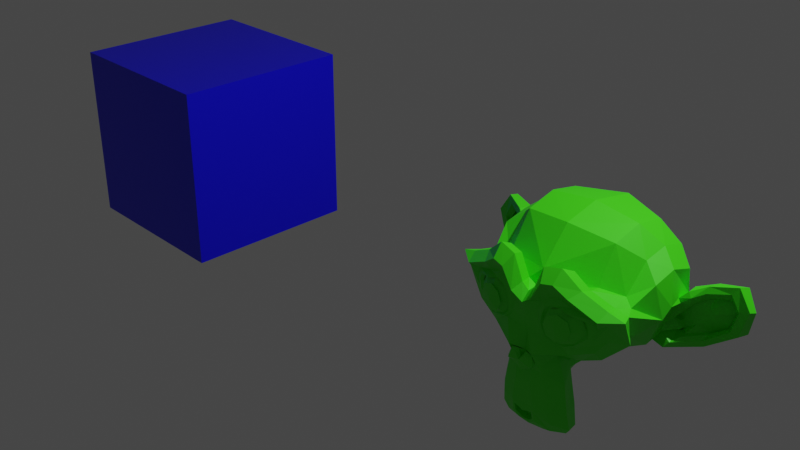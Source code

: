 # Source: 22_multiex_multitex_characters.blend  (saved by Blender 2.82.7; exported with 4.5.12 LTS)
import bpy
from mathutils import Matrix  # noqa: F401  (used for matrix-valued properties, if any)

bpy.ops.wm.read_factory_settings(use_empty=True)
scene = bpy.context.scene
scene.name = 'Scene'

# ---- collections
col_collection = bpy.data.collections.new('Collection'); scene.collection.children.link(col_collection)

# ---- materials (node trees are filled in below, after node groups)
mat_cube = bpy.data.materials.new('cube')
mat_cube.alpha_threshold = 0.0
mat_cube.line_color = (0.0, 0.0, 0.0, 1.0)
mat_monkey = bpy.data.materials.new('monkey')

# ---- material node trees
mat_cube.use_nodes = True; mat_cube.node_tree.nodes.clear()
_N = mat_cube.node_tree.nodes; _L = mat_cube.node_tree.links
n0 = _N.new('ShaderNodeOutputMaterial'); n0.name = 'Material Output'; n0.location = (300, 300)
n1 = _N.new('ShaderNodeBsdfPrincipled'); n1.name = 'Principled BSDF'; n1.location = (10, 300)
n1.distribution = 'GGX'
n1.subsurface_method = 'BURLEY'
n1.inputs[0].default_value = (0.002458, 0.0, 0.8, 1.0)
n1.inputs[2].default_value = 0.4
n1.inputs[3].default_value = 1.45
n1.inputs[27].default_value = (0.0, 0.0, 0.0, 1.0)
n1.inputs[28].default_value = 1.0
_L.new(n1.outputs[0], n0.inputs[0])
n0.is_active_output = True
mat_monkey.use_nodes = True; mat_monkey.node_tree.nodes.clear()
_N = mat_monkey.node_tree.nodes; _L = mat_monkey.node_tree.links
n0 = _N.new('ShaderNodeOutputMaterial'); n0.name = 'Material Output'; n0.location = (300, 300)
n1 = _N.new('ShaderNodeBsdfPrincipled'); n1.name = 'Principled BSDF'; n1.location = (10, 300)
n1.distribution = 'GGX'
n1.subsurface_method = 'BURLEY'
n1.inputs[0].default_value = (0.04873, 0.8, 0.005091, 1.0)
n1.inputs[3].default_value = 1.45
n1.inputs[27].default_value = (0.0, 0.0, 0.0, 1.0)
n1.inputs[28].default_value = 1.0
_L.new(n1.outputs[0], n0.inputs[0])
n0.is_active_output = True

# ---- world
world_world = bpy.data.worlds.new('World'); scene.world = world_world
world_world.use_nodes = True; world_world.node_tree.nodes.clear()
_N = world_world.node_tree.nodes; _L = world_world.node_tree.links
n0 = _N.new('ShaderNodeOutputWorld'); n0.name = 'World Output'; n0.location = (300, 300)
n1 = _N.new('ShaderNodeBackground'); n1.name = 'Background'; n1.location = (10, 300)
n1.inputs[0].default_value = (0.05088, 0.05088, 0.05088, 1.0)
_L.new(n1.outputs[0], n0.inputs[0])
n0.is_active_output = True
world_world.color = (0.05088, 0.05088, 0.05088)
world_world.use_sun_shadow = False
world_world.sun_shadow_jitter_overblur = 0.0

# ---- cameras
cam_camera = bpy.data.cameras.new('Camera')
cam_camera.clip_end = 100.0
cam_camera.ortho_scale = 7.314

# ---- lights
light_light = bpy.data.lights.new('Light', 'POINT')
light_light.transmission_factor = 0.0
light_light.energy = 1000.0
light_light.shadow_soft_size = 0.1
light_light.shadow_maximum_resolution = 0.006
light_light.use_absolute_resolution = True

# ---- meshes
me_model_1 = bpy.data.meshes.new('model.1***(((')
me_model_1.from_pydata([(1.0, 1.0, 1.0), (1.0, 1.0, -1.0), (1.0, -1.0, 1.0), (1.0, -1.0, -1.0), (-1.0, 1.0, 1.0), (-1.0, 1.0, -1.0), (-1.0, -1.0, 1.0), (-1.0, -1.0, -1.0)], [], [(0, 4, 6, 2), (3, 2, 6, 7), (7, 6, 4, 5), (5, 1, 3, 7), (1, 0, 2, 3), (5, 4, 0, 1)])
_uv = me_model_1.uv_layers.new(name='UVMap')
_uv.uv.foreach_set('vector', [0.164, 0.1852, 0.164, 0.2493, 0.09986, 0.2493, 0.09986, 0.1852, 0.164, 0.1852, 0.164, 0.1211, 0.2282, 0.1211, 0.2282, 0.1852, 0.2282, 0.1211, 0.164, 0.1211, 0.164, 0.05706, 0.2282, 0.05706, 0.2923, 0.1211, 0.2282, 0.1211, 0.2282, 0.05706, 0.2923, 0.05706, 0.164, 0.1211, 0.09986, 0.1211, 0.09986, 0.05706, 0.164, 0.05706, 0.164, 0.1852, 0.09986, 0.1852, 0.09986, 0.1211, 0.164, 0.1211])
_uv = me_model_1.uv_layers.new(name='UVMap.001')
_uv.uv.foreach_set('vector', [0.3906, 0.1891, 0.3906, 0.2532, 0.3264, 0.2532, 0.3264, 0.1891, 0.3906, 0.1891, 0.3906, 0.1251, 0.4547, 0.1251, 0.4547, 0.1891, 0.4547, 0.1251, 0.3906, 0.1251, 0.3906, 0.06097, 0.4547, 0.06097, 0.5189, 0.1251, 0.4547, 0.1251, 0.4547, 0.06097, 0.5189, 0.06097, 0.3906, 0.1251, 0.3264, 0.1251, 0.3264, 0.06097, 0.3906, 0.06097, 0.3906, 0.1891, 0.3264, 0.1891, 0.3264, 0.1251, 0.3906, 0.1251])
_uv = me_model_1.uv_layers.new(name='UVMap.002')
_uv.uv.foreach_set('vector', [0.6601, 0.1852, 0.6601, 0.2493, 0.5959, 0.2493, 0.5959, 0.1852, 0.6601, 0.1852, 0.6601, 0.1211, 0.7242, 0.1211, 0.7242, 0.1852, 0.7242, 0.1211, 0.6601, 0.1211, 0.6601, 0.05706, 0.7242, 0.05706, 0.7884, 0.1211, 0.7242, 0.1211, 0.7242, 0.05706, 0.7884, 0.05706, 0.6601, 0.1211, 0.5959, 0.1211, 0.5959, 0.05706, 0.6601, 0.05706, 0.6601, 0.1852, 0.5959, 0.1852, 0.5959, 0.1211, 0.6601, 0.1211])
_uv = me_model_1.uv_layers.new(name='UVMap.003')
_uv.uv.foreach_set('vector', [0.1288, 0.5563, 0.1288, 0.6204, 0.0647, 0.6204, 0.0647, 0.5563, 0.1288, 0.5563, 0.1288, 0.4922, 0.193, 0.4922, 0.193, 0.5563, 0.193, 0.4922, 0.1288, 0.4922, 0.1288, 0.4282, 0.193, 0.4282, 0.2571, 0.4922, 0.193, 0.4922, 0.193, 0.4282, 0.2571, 0.4282, 0.1288, 0.4922, 0.0647, 0.4922, 0.0647, 0.4282, 0.1288, 0.4282, 0.1288, 0.5563, 0.0647, 0.5563, 0.0647, 0.4922, 0.1288, 0.4922])
_uv = me_model_1.uv_layers.new(name='UVMap.004')
_uv.uv.foreach_set('vector', [0.457, 0.5055, 0.457, 0.5696, 0.3928, 0.5696, 0.3928, 0.5055, 0.457, 0.5055, 0.457, 0.4415, 0.5211, 0.4415, 0.5211, 0.5055, 0.5211, 0.4415, 0.457, 0.4415, 0.457, 0.3774, 0.5211, 0.3774, 0.5853, 0.4415, 0.5211, 0.4415, 0.5211, 0.3774, 0.5853, 0.3774, 0.457, 0.4415, 0.3928, 0.4415, 0.3928, 0.3774, 0.457, 0.3774, 0.457, 0.5055, 0.3928, 0.5055, 0.3928, 0.4415, 0.457, 0.4415])
_uv.active_render = True
_uv = me_model_1.uv_layers.new(name='UVMap.005')
_uv.uv.foreach_set('vector', [0.7773, 0.5368, 0.7773, 0.6009, 0.7131, 0.6009, 0.7131, 0.5368, 0.7773, 0.5368, 0.7773, 0.4727, 0.8414, 0.4727, 0.8414, 0.5368, 0.8414, 0.4727, 0.7773, 0.4727, 0.7773, 0.4086, 0.8414, 0.4086, 0.9056, 0.4727, 0.8414, 0.4727, 0.8414, 0.4086, 0.9056, 0.4086, 0.7773, 0.4727, 0.7131, 0.4727, 0.7131, 0.4086, 0.7773, 0.4086, 0.7773, 0.5368, 0.7131, 0.5368, 0.7131, 0.4727, 0.7773, 0.4727])
me_model_1.materials.append(mat_cube)
me_model_1.use_remesh_preserve_volume = False
me_model_1.use_remesh_preserve_attributes = False
me_model_1.use_mirror_vertex_groups = False
me_model_1.update()
me_model_2 = bpy.data.meshes.new('*(..(model-2*)^&^&$')
me_model_2.from_pydata([(0.4375, -0.7656, 0.1641), (-0.4375, -0.7656, 0.1641), (0.5, -0.6875, 0.09375), (-0.5, -0.6875, 0.09375), (0.5469, -0.5781, 0.05469), (-0.5469, -0.5781, 0.05469), (0.3516, -0.6172, -0.02344), (-0.3516, -0.6172, -0.02344), (0.3516, -0.7188, 0.03125), (-0.3516, -0.7188, 0.03125), (0.3516, -0.7812, 0.1328), (-0.3516, -0.7812, 0.1328), (0.2734, -0.7969, 0.1641), (-0.2734, -0.7969, 0.1641), (0.2031, -0.7422, 0.09375), (-0.2031, -0.7422, 0.09375), (0.1562, -0.6484, 0.05469), (-0.1562, -0.6484, 0.05469), (0.07812, -0.6562, 0.2422), (-0.07812, -0.6562, 0.2422), (0.1406, -0.7422, 0.2422), (-0.1406, -0.7422, 0.2422), (0.2422, -0.7969, 0.2422), (-0.2422, -0.7969, 0.2422), (0.2734, -0.7969, 0.3281), (-0.2734, -0.7969, 0.3281), (0.2031, -0.7422, 0.3906), (-0.2031, -0.7422, 0.3906), (0.1562, -0.6484, 0.4375), (-0.1562, -0.6484, 0.4375), (0.3516, -0.6172, 0.5156), (-0.3516, -0.6172, 0.5156), (0.3516, -0.7188, 0.4531), (-0.3516, -0.7188, 0.4531), (0.3516, -0.7812, 0.3594), (-0.3516, -0.7812, 0.3594), (0.4375, -0.7656, 0.3281), (-0.4375, -0.7656, 0.3281), (0.5, -0.6875, 0.3906), (-0.5, -0.6875, 0.3906), (0.5469, -0.5781, 0.4375), (-0.5469, -0.5781, 0.4375), (0.625, -0.5625, 0.2422), (-0.625, -0.5625, 0.2422), (0.5625, -0.6719, 0.2422), (-0.5625, -0.6719, 0.2422), (0.4688, -0.7578, 0.2422), (-0.4688, -0.7578, 0.2422), (0.4766, -0.7734, 0.2422), (-0.4766, -0.7734, 0.2422), (0.4453, -0.7812, 0.3359), (-0.4453, -0.7812, 0.3359), (0.3516, -0.8047, 0.375), (-0.3516, -0.8047, 0.375), (0.2656, -0.8203, 0.3359), (-0.2656, -0.8203, 0.3359), (0.2266, -0.8203, 0.2422), (-0.2266, -0.8203, 0.2422), (0.2656, -0.8203, 0.1562), (-0.2656, -0.8203, 0.1562), (0.3516, -0.8281, 0.2422), (-0.3516, -0.8281, 0.2422), (0.3516, -0.8047, 0.1172), (-0.3516, -0.8047, 0.1172), (0.4453, -0.7812, 0.1562), (-0.4453, -0.7812, 0.1562), (0.0, -0.7422, 0.4297), (0.0, -0.8203, 0.3516), (0.0, -0.7344, -0.6797), (0.0, -0.7812, -0.3203), (0.0, -0.7969, -0.1875), (0.0, -0.7188, -0.7734), (0.0, -0.6016, 0.4062), (0.0, -0.5703, 0.5703), (0.0, 0.5469, 0.8984), (0.0, 0.8516, 0.5625), (0.0, 0.8281, 0.07031), (0.0, 0.3516, -0.3828), (0.2031, -0.5625, -0.1875), (-0.2031, -0.5625, -0.1875), (0.3125, -0.5703, -0.4375), (-0.3125, -0.5703, -0.4375), (0.3516, -0.5703, -0.6953), (-0.3516, -0.5703, -0.6953), (0.3672, -0.5312, -0.8906), (-0.3672, -0.5312, -0.8906), (0.3281, -0.5234, -0.9453), (-0.3281, -0.5234, -0.9453), (0.1797, -0.5547, -0.9688), (-0.1797, -0.5547, -0.9688), (0.0, -0.5781, -0.9844), (0.4375, -0.5312, -0.1406), (-0.4375, -0.5312, -0.1406), (0.6328, -0.5391, -0.03906), (-0.6328, -0.5391, -0.03906), (0.8281, -0.4453, 0.1484), (-0.8281, -0.4453, 0.1484), (0.8594, -0.5938, 0.4297), (-0.8594, -0.5938, 0.4297), (0.7109, -0.625, 0.4844), (-0.7109, -0.625, 0.4844), (0.4922, -0.6875, 0.6016), (-0.4922, -0.6875, 0.6016), (0.3203, -0.7344, 0.7578), (-0.3203, -0.7344, 0.7578), (0.1562, -0.7578, 0.7188), (-0.1562, -0.7578, 0.7188), (0.0625, -0.75, 0.4922), (-0.0625, -0.75, 0.4922), (0.1641, -0.7734, 0.4141), (-0.1641, -0.7734, 0.4141), (0.125, -0.7656, 0.3047), (-0.125, -0.7656, 0.3047), (0.2031, -0.7422, 0.09375), (-0.2031, -0.7422, 0.09375), (0.375, -0.7031, 0.01562), (-0.375, -0.7031, 0.01562), (0.4922, -0.6719, 0.0625), (-0.4922, -0.6719, 0.0625), (0.625, -0.6484, 0.1875), (-0.625, -0.6484, 0.1875), (0.6406, -0.6484, 0.2969), (-0.6406, -0.6484, 0.2969), (0.6016, -0.6641, 0.375), (-0.6016, -0.6641, 0.375), (0.4297, -0.7188, 0.4375), (-0.4297, -0.7188, 0.4375), (0.25, -0.7578, 0.4688), (-0.25, -0.7578, 0.4688), (0.0, -0.7344, -0.7656), (0.1094, -0.7344, -0.7188), (-0.1094, -0.7344, -0.7188), (0.1172, -0.7109, -0.8359), (-0.1172, -0.7109, -0.8359), (0.0625, -0.6953, -0.8828), (-0.0625, -0.6953, -0.8828), (0.0, -0.6875, -0.8906), (0.0, -0.75, -0.1953), (0.0, -0.7422, -0.1406), (0.1016, -0.7422, -0.1484), (-0.1016, -0.7422, -0.1484), (0.125, -0.75, -0.2266), (-0.125, -0.75, -0.2266), (0.08594, -0.7422, -0.2891), (-0.08594, -0.7422, -0.2891), (0.3984, -0.6719, -0.04688), (-0.3984, -0.6719, -0.04688), (0.6172, -0.625, 0.05469), (-0.6172, -0.625, 0.05469), (0.7266, -0.6016, 0.2031), (-0.7266, -0.6016, 0.2031), (0.7422, -0.6562, 0.375), (-0.7422, -0.6562, 0.375), (0.6875, -0.7266, 0.4141), (-0.6875, -0.7266, 0.4141), (0.4375, -0.7969, 0.5469), (-0.4375, -0.7969, 0.5469), (0.3125, -0.8359, 0.6406), (-0.3125, -0.8359, 0.6406), (0.2031, -0.8516, 0.6172), (-0.2031, -0.8516, 0.6172), (0.1016, -0.8438, 0.4297), (-0.1016, -0.8438, 0.4297), (0.125, -0.8125, -0.1016), (-0.125, -0.8125, -0.1016), (0.2109, -0.7109, -0.4453), (-0.2109, -0.7109, -0.4453), (0.25, -0.6875, -0.7031), (-0.25, -0.6875, -0.7031), (0.2656, -0.6641, -0.8203), (-0.2656, -0.6641, -0.8203), (0.2344, -0.6328, -0.9141), (-0.2344, -0.6328, -0.9141), (0.1641, -0.6328, -0.9297), (-0.1641, -0.6328, -0.9297), (0.0, -0.6406, -0.9453), (0.0, -0.7266, 0.04688), (0.0, -0.7656, 0.2109), (0.3281, -0.7422, 0.4766), (-0.3281, -0.7422, 0.4766), (0.1641, -0.75, 0.1406), (-0.1641, -0.75, 0.1406), (0.1328, -0.7578, 0.2109), (-0.1328, -0.7578, 0.2109), (0.1172, -0.7344, -0.6875), (-0.1172, -0.7344, -0.6875), (0.07812, -0.75, -0.4453), (-0.07812, -0.75, -0.4453), (0.0, -0.75, -0.4453), (0.0, -0.7422, -0.3281), (0.09375, -0.7812, -0.2734), (-0.09375, -0.7812, -0.2734), (0.1328, -0.7969, -0.2266), (-0.1328, -0.7969, -0.2266), (0.1094, -0.7812, -0.1328), (-0.1094, -0.7812, -0.1328), (0.03906, -0.7812, -0.125), (-0.03906, -0.7812, -0.125), (0.0, -0.8281, -0.2031), (0.04688, -0.8125, -0.1484), (-0.04688, -0.8125, -0.1484), (0.09375, -0.8125, -0.1562), (-0.09375, -0.8125, -0.1562), (0.1094, -0.8281, -0.2266), (-0.1094, -0.8281, -0.2266), (0.07812, -0.8047, -0.25), (-0.07812, -0.8047, -0.25), (0.0, -0.8047, -0.2891), (0.2578, -0.5547, -0.3125), (-0.2578, -0.5547, -0.3125), (0.1641, -0.7109, -0.2422), (-0.1641, -0.7109, -0.2422), (0.1797, -0.7109, -0.3125), (-0.1797, -0.7109, -0.3125), (0.2344, -0.5547, -0.25), (-0.2344, -0.5547, -0.25), (0.0, -0.6875, -0.875), (0.04688, -0.6875, -0.8672), (-0.04688, -0.6875, -0.8672), (0.09375, -0.7109, -0.8203), (-0.09375, -0.7109, -0.8203), (0.09375, -0.7266, -0.7422), (-0.09375, -0.7266, -0.7422), (0.0, -0.6562, -0.7812), (0.09375, -0.6641, -0.75), (-0.09375, -0.6641, -0.75), (0.09375, -0.6406, -0.8125), (-0.09375, -0.6406, -0.8125), (0.04688, -0.6328, -0.8516), (-0.04688, -0.6328, -0.8516), (0.0, -0.6328, -0.8594), (0.1719, -0.7812, 0.2188), (-0.1719, -0.7812, 0.2188), (0.1875, -0.7734, 0.1562), (-0.1875, -0.7734, 0.1562), (0.3359, -0.7578, 0.4297), (-0.3359, -0.7578, 0.4297), (0.2734, -0.7734, 0.4219), (-0.2734, -0.7734, 0.4219), (0.4219, -0.7734, 0.3984), (-0.4219, -0.7734, 0.3984), (0.5625, -0.6953, 0.3516), (-0.5625, -0.6953, 0.3516), (0.5859, -0.6875, 0.2891), (-0.5859, -0.6875, 0.2891), (0.5781, -0.6797, 0.1953), (-0.5781, -0.6797, 0.1953), (0.4766, -0.7188, 0.1016), (-0.4766, -0.7188, 0.1016), (0.375, -0.7422, 0.0625), (-0.375, -0.7422, 0.0625), (0.2266, -0.7812, 0.1094), (-0.2266, -0.7812, 0.1094), (0.1797, -0.7812, 0.2969), (-0.1797, -0.7812, 0.2969), (0.2109, -0.7812, 0.375), (-0.2109, -0.7812, 0.375), (0.2344, -0.7578, 0.3594), (-0.2344, -0.7578, 0.3594), (0.1953, -0.7578, 0.2969), (-0.1953, -0.7578, 0.2969), (0.2422, -0.7578, 0.125), (-0.2422, -0.7578, 0.125), (0.375, -0.7266, 0.08594), (-0.375, -0.7266, 0.08594), (0.4609, -0.7031, 0.1172), (-0.4609, -0.7031, 0.1172), (0.5469, -0.6719, 0.2109), (-0.5469, -0.6719, 0.2109), (0.5547, -0.6719, 0.2812), (-0.5547, -0.6719, 0.2812), (0.5312, -0.6797, 0.3359), (-0.5312, -0.6797, 0.3359), (0.4141, -0.75, 0.3906), (-0.4141, -0.75, 0.3906), (0.2812, -0.7656, 0.3984), (-0.2812, -0.7656, 0.3984), (0.3359, -0.75, 0.4062), (-0.3359, -0.75, 0.4062), (0.2031, -0.75, 0.1719), (-0.2031, -0.75, 0.1719), (0.1953, -0.75, 0.2266), (-0.1953, -0.75, 0.2266), (0.1094, -0.6094, 0.4609), (-0.1094, -0.6094, 0.4609), (0.1953, -0.6172, 0.6641), (-0.1953, -0.6172, 0.6641), (0.3359, -0.5938, 0.6875), (-0.3359, -0.5938, 0.6875), (0.4844, -0.5547, 0.5547), (-0.4844, -0.5547, 0.5547), (0.6797, -0.4922, 0.4531), (-0.6797, -0.4922, 0.4531), (0.7969, -0.4609, 0.4062), (-0.7969, -0.4609, 0.4062), (0.7734, -0.375, 0.1641), (-0.7734, -0.375, 0.1641), (0.6016, -0.4141, 0.0), (-0.6016, -0.4141, 0.0), (0.4375, -0.4688, -0.09375), (-0.4375, -0.4688, -0.09375), (0.0, -0.2891, 0.8984), (0.0, 0.07812, 0.9844), (0.0, 0.6719, -0.1953), (0.0, -0.1875, -0.4609), (0.0, -0.4609, -0.9766), (0.0, -0.3438, -0.8047), (0.0, -0.3203, -0.5703), (0.0, -0.2812, -0.4844), (0.8516, -0.05469, 0.2344), (-0.8516, -0.05469, 0.2344), (0.8594, 0.04688, 0.3203), (-0.8594, 0.04688, 0.3203), (0.7734, 0.4375, 0.2656), (-0.7734, 0.4375, 0.2656), (0.4609, 0.7031, 0.4375), (-0.4609, 0.7031, 0.4375), (0.7344, -0.07031, -0.04688), (-0.7344, -0.07031, -0.04688), (0.5938, 0.1641, -0.125), (-0.5938, 0.1641, -0.125), (0.6406, 0.4297, -0.007812), (-0.6406, 0.4297, -0.007812), (0.3359, 0.6641, 0.05469), (-0.3359, 0.6641, 0.05469), (0.2344, -0.4062, -0.3516), (-0.2344, -0.4062, -0.3516), (0.1797, -0.2578, -0.4141), (-0.1797, -0.2578, -0.4141), (0.2891, -0.3828, -0.7109), (-0.2891, -0.3828, -0.7109), (0.25, -0.3906, -0.5), (-0.25, -0.3906, -0.5), (0.3281, -0.3984, -0.9141), (-0.3281, -0.3984, -0.9141), (0.1406, -0.3672, -0.7578), (-0.1406, -0.3672, -0.7578), (0.125, -0.3594, -0.5391), (-0.125, -0.3594, -0.5391), (0.1641, -0.4375, -0.9453), (-0.1641, -0.4375, -0.9453), (0.2188, -0.4297, -0.2812), (-0.2188, -0.4297, -0.2812), (0.2109, -0.4688, -0.2266), (-0.2109, -0.4688, -0.2266), (0.2031, -0.5, -0.1719), (-0.2031, -0.5, -0.1719), (0.2109, -0.1641, -0.3906), (-0.2109, -0.1641, -0.3906), (0.2969, 0.2656, -0.3125), (-0.2969, 0.2656, -0.3125), (0.3438, 0.5391, -0.1484), (-0.3438, 0.5391, -0.1484), (0.4531, 0.3828, 0.8672), (-0.4531, 0.3828, 0.8672), (0.4531, 0.07031, 0.9297), (-0.4531, 0.07031, 0.9297), (0.4531, -0.2344, 0.8516), (-0.4531, -0.2344, 0.8516), (0.4609, -0.4297, 0.5234), (-0.4609, -0.4297, 0.5234), (0.7266, -0.3359, 0.4062), (-0.7266, -0.3359, 0.4062), (0.6328, -0.2812, 0.4531), (-0.6328, -0.2812, 0.4531), (0.6406, -0.05469, 0.7031), (-0.6406, -0.05469, 0.7031), (0.7969, -0.125, 0.5625), (-0.7969, -0.125, 0.5625), (0.7969, 0.1172, 0.6172), (-0.7969, 0.1172, 0.6172), (0.6406, 0.1953, 0.75), (-0.6406, 0.1953, 0.75), (0.6406, 0.4453, 0.6797), (-0.6406, 0.4453, 0.6797), (0.7969, 0.3594, 0.5391), (-0.7969, 0.3594, 0.5391), (0.6172, 0.5859, 0.3281), (-0.6172, 0.5859, 0.3281), (0.4844, 0.5469, 0.02344), (-0.4844, 0.5469, 0.02344), (0.8203, 0.2031, 0.3281), (-0.8203, 0.2031, 0.3281), (0.4062, -0.1484, -0.1719), (-0.4062, -0.1484, -0.1719), (0.4297, 0.2109, -0.1953), (-0.4297, 0.2109, -0.1953), (0.8906, 0.2344, 0.4062), (-0.8906, 0.2344, 0.4062), (0.7734, 0.125, -0.1406), (-0.7734, 0.125, -0.1406), (1.039, 0.3281, -0.1016), (-1.039, 0.3281, -0.1016), (1.281, 0.4297, 0.05469), (-1.281, 0.4297, 0.05469), (1.352, 0.4219, 0.3203), (-1.352, 0.4219, 0.3203), (1.234, 0.4219, 0.5078), (-1.234, 0.4219, 0.5078), (1.023, 0.3125, 0.4766), (-1.023, 0.3125, 0.4766), (1.016, 0.2891, 0.4141), (-1.016, 0.2891, 0.4141), (1.188, 0.3906, 0.4375), (-1.188, 0.3906, 0.4375), (1.266, 0.4062, 0.2891), (-1.266, 0.4062, 0.2891), (1.211, 0.4062, 0.07812), (-1.211, 0.4062, 0.07812), (1.031, 0.3047, -0.03906), (-1.031, 0.3047, -0.03906), (0.8281, 0.1328, -0.07031), (-0.8281, 0.1328, -0.07031), (0.9219, 0.2188, 0.3594), (-0.9219, 0.2188, 0.3594), (0.9453, 0.2891, 0.3047), (-0.9453, 0.2891, 0.3047), (0.8828, 0.2109, -0.02344), (-0.8828, 0.2109, -0.02344), (1.039, 0.3672, 0.0), (-1.039, 0.3672, 0.0), (1.188, 0.4453, 0.09375), (-1.188, 0.4453, 0.09375), (1.234, 0.4453, 0.25), (-1.234, 0.4453, 0.25), (1.172, 0.4375, 0.3594), (-1.172, 0.4375, 0.3594), (1.023, 0.3594, 0.3438), (-1.023, 0.3594, 0.3438), (0.8438, 0.2109, 0.2891), (-0.8438, 0.2109, 0.2891), (0.8359, 0.2734, 0.1719), (-0.8359, 0.2734, 0.1719), (0.7578, 0.2734, 0.09375), (-0.7578, 0.2734, 0.09375), (0.8203, 0.2734, 0.08594), (-0.8203, 0.2734, 0.08594), (0.8438, 0.2734, 0.01562), (-0.8438, 0.2734, 0.01562), (0.8125, 0.2734, -0.01562), (-0.8125, 0.2734, -0.01562), (0.7266, 0.07031, 0.0), (-0.7266, 0.07031, 0.0), (0.7188, 0.1719, -0.02344), (-0.7188, 0.1719, -0.02344), (0.7188, 0.1875, 0.03906), (-0.7188, 0.1875, 0.03906), (0.7969, 0.2109, 0.2031), (-0.7969, 0.2109, 0.2031), (0.8906, 0.2656, 0.2422), (-0.8906, 0.2656, 0.2422), (0.8906, 0.3203, 0.2344), (-0.8906, 0.3203, 0.2344), (0.8125, 0.3203, -0.01562), (-0.8125, 0.3203, -0.01562), (0.8516, 0.3203, 0.01562), (-0.8516, 0.3203, 0.01562), (0.8281, 0.3203, 0.07812), (-0.8281, 0.3203, 0.07812), (0.7656, 0.3203, 0.09375), (-0.7656, 0.3203, 0.09375), (0.8438, 0.3203, 0.1719), (-0.8438, 0.3203, 0.1719), (1.039, 0.4141, 0.3281), (-1.039, 0.4141, 0.3281), (1.188, 0.4844, 0.3438), (-1.188, 0.4844, 0.3438), (1.258, 0.4922, 0.2422), (-1.258, 0.4922, 0.2422), (1.211, 0.4844, 0.08594), (-1.211, 0.4844, 0.08594), (1.047, 0.4219, 0.0), (-1.047, 0.4219, 0.0), (0.8828, 0.2656, -0.01562), (-0.8828, 0.2656, -0.01562), (0.9531, 0.3438, 0.2891), (-0.9531, 0.3438, 0.2891), (0.8906, 0.3281, 0.1094), (-0.8906, 0.3281, 0.1094), (0.9375, 0.3359, 0.0625), (-0.9375, 0.3359, 0.0625), (1.0, 0.3672, 0.125), (-1.0, 0.3672, 0.125), (0.9609, 0.3516, 0.1719), (-0.9609, 0.3516, 0.1719), (1.016, 0.375, 0.2344), (-1.016, 0.375, 0.2344), (1.055, 0.3828, 0.1875), (-1.055, 0.3828, 0.1875), (1.109, 0.3906, 0.2109), (-1.109, 0.3906, 0.2109), (1.086, 0.3906, 0.2734), (-1.086, 0.3906, 0.2734), (1.023, 0.4844, 0.4375), (-1.023, 0.4844, 0.4375), (1.25, 0.5469, 0.4688), (-1.25, 0.5469, 0.4688), (1.367, 0.5, 0.2969), (-1.367, 0.5, 0.2969), (1.312, 0.5312, 0.05469), (-1.312, 0.5312, 0.05469), (1.039, 0.4922, -0.08594), (-1.039, 0.4922, -0.08594), (0.7891, 0.3281, -0.125), (-0.7891, 0.3281, -0.125), (0.8594, 0.3828, 0.3828), (-0.8594, 0.3828, 0.3828)], [], [(46, 0, 2, 44), (3, 1, 47, 45), (44, 2, 4, 42), (5, 3, 45, 43), (2, 8, 6, 4), (7, 9, 3, 5), (0, 10, 8, 2), (9, 11, 1, 3), (10, 12, 14, 8), (15, 13, 11, 9), (8, 14, 16, 6), (17, 15, 9, 7), (14, 20, 18, 16), (19, 21, 15, 17), (12, 22, 20, 14), (21, 23, 13, 15), (22, 24, 26, 20), (27, 25, 23, 21), (20, 26, 28, 18), (29, 27, 21, 19), (26, 32, 30, 28), (31, 33, 27, 29), (24, 34, 32, 26), (33, 35, 25, 27), (34, 36, 38, 32), (39, 37, 35, 33), (32, 38, 40, 30), (41, 39, 33, 31), (38, 44, 42, 40), (43, 45, 39, 41), (36, 46, 44, 38), (45, 47, 37, 39), (46, 36, 50, 48), (51, 37, 47, 49), (36, 34, 52, 50), (53, 35, 37, 51), (34, 24, 54, 52), (55, 25, 35, 53), (24, 22, 56, 54), (57, 23, 25, 55), (22, 12, 58, 56), (59, 13, 23, 57), (12, 10, 62, 58), (63, 11, 13, 59), (10, 0, 64, 62), (65, 1, 11, 63), (0, 46, 48, 64), (49, 47, 1, 65), (60, 64, 48), (49, 65, 61), (62, 64, 60), (61, 65, 63), (60, 58, 62), (63, 59, 61), (60, 56, 58), (59, 57, 61), (60, 54, 56), (57, 55, 61), (60, 52, 54), (55, 53, 61), (60, 50, 52), (53, 51, 61), (60, 48, 50), (51, 49, 61), (88, 173, 175, 90), (175, 174, 89, 90), (86, 171, 173, 88), (174, 172, 87, 89), (84, 169, 171, 86), (172, 170, 85, 87), (82, 167, 169, 84), (170, 168, 83, 85), (80, 165, 167, 82), (168, 166, 81, 83), (78, 91, 145, 163), (146, 92, 79, 164), (91, 93, 147, 145), (148, 94, 92, 146), (93, 95, 149, 147), (150, 96, 94, 148), (95, 97, 151, 149), (152, 98, 96, 150), (97, 99, 153, 151), (154, 100, 98, 152), (99, 101, 155, 153), (156, 102, 100, 154), (101, 103, 157, 155), (158, 104, 102, 156), (103, 105, 159, 157), (160, 106, 104, 158), (105, 107, 161, 159), (162, 108, 106, 160), (107, 66, 67, 161), (67, 66, 108, 162), (109, 127, 159, 161), (160, 128, 110, 162), (127, 178, 157, 159), (158, 179, 128, 160), (125, 155, 157, 178), (158, 156, 126, 179), (123, 153, 155, 125), (156, 154, 124, 126), (121, 151, 153, 123), (154, 152, 122, 124), (119, 149, 151, 121), (152, 150, 120, 122), (117, 147, 149, 119), (150, 148, 118, 120), (115, 145, 147, 117), (148, 146, 116, 118), (113, 163, 145, 115), (146, 164, 114, 116), (113, 180, 176, 163), (176, 181, 114, 164), (109, 161, 67, 111), (67, 162, 110, 112), (111, 67, 177, 182), (177, 67, 112, 183), (176, 180, 182, 177), (183, 181, 176, 177), (134, 136, 175, 173), (175, 136, 135, 174), (132, 134, 173, 171), (174, 135, 133, 172), (130, 132, 171, 169), (172, 133, 131, 170), (165, 186, 184, 167), (185, 187, 166, 168), (130, 169, 167, 184), (168, 170, 131, 185), (143, 189, 188, 186), (188, 189, 144, 187), (184, 186, 188, 68), (188, 187, 185, 68), (129, 130, 184, 68), (185, 131, 129, 68), (141, 192, 190, 143), (191, 193, 142, 144), (139, 194, 192, 141), (193, 195, 140, 142), (138, 196, 194, 139), (195, 197, 138, 140), (137, 70, 196, 138), (197, 70, 137, 138), (189, 143, 190, 69), (191, 144, 189, 69), (69, 190, 205, 207), (206, 191, 69, 207), (70, 198, 199, 196), (200, 198, 70, 197), (196, 199, 201, 194), (202, 200, 197, 195), (194, 201, 203, 192), (204, 202, 195, 193), (192, 203, 205, 190), (206, 204, 193, 191), (198, 203, 201, 199), (202, 204, 198, 200), (198, 207, 205, 203), (206, 207, 198, 204), (138, 139, 163, 176), (164, 140, 138, 176), (139, 141, 210, 163), (211, 142, 140, 164), (141, 143, 212, 210), (213, 144, 142, 211), (143, 186, 165, 212), (166, 187, 144, 213), (80, 208, 212, 165), (213, 209, 81, 166), (208, 214, 210, 212), (211, 215, 209, 213), (78, 163, 210, 214), (211, 164, 79, 215), (130, 129, 71, 221), (71, 129, 131, 222), (132, 130, 221, 219), (222, 131, 133, 220), (134, 132, 219, 217), (220, 133, 135, 218), (136, 134, 217, 216), (218, 135, 136, 216), (216, 217, 228, 230), (229, 218, 216, 230), (217, 219, 226, 228), (227, 220, 218, 229), (219, 221, 224, 226), (225, 222, 220, 227), (221, 71, 223, 224), (223, 71, 222, 225), (223, 230, 228, 224), (229, 230, 223, 225), (224, 228, 226), (227, 229, 225), (182, 180, 233, 231), (234, 181, 183, 232), (111, 182, 231, 253), (232, 183, 112, 254), (109, 111, 253, 255), (254, 112, 110, 256), (180, 113, 251, 233), (252, 114, 181, 234), (113, 115, 249, 251), (250, 116, 114, 252), (115, 117, 247, 249), (248, 118, 116, 250), (117, 119, 245, 247), (246, 120, 118, 248), (119, 121, 243, 245), (244, 122, 120, 246), (121, 123, 241, 243), (242, 124, 122, 244), (123, 125, 239, 241), (240, 126, 124, 242), (125, 178, 235, 239), (236, 179, 126, 240), (178, 127, 237, 235), (238, 128, 179, 236), (127, 109, 255, 237), (256, 110, 128, 238), (237, 255, 257, 275), (258, 256, 238, 276), (235, 237, 275, 277), (276, 238, 236, 278), (239, 235, 277, 273), (278, 236, 240, 274), (241, 239, 273, 271), (274, 240, 242, 272), (243, 241, 271, 269), (272, 242, 244, 270), (245, 243, 269, 267), (270, 244, 246, 268), (247, 245, 267, 265), (268, 246, 248, 266), (249, 247, 265, 263), (266, 248, 250, 264), (251, 249, 263, 261), (264, 250, 252, 262), (233, 251, 261, 279), (262, 252, 234, 280), (255, 253, 259, 257), (260, 254, 256, 258), (253, 231, 281, 259), (282, 232, 254, 260), (231, 233, 279, 281), (280, 234, 232, 282), (66, 107, 283, 72), (284, 108, 66, 72), (107, 105, 285, 283), (286, 106, 108, 284), (105, 103, 287, 285), (288, 104, 106, 286), (103, 101, 289, 287), (290, 102, 104, 288), (101, 99, 291, 289), (292, 100, 102, 290), (99, 97, 293, 291), (294, 98, 100, 292), (97, 95, 295, 293), (296, 96, 98, 294), (95, 93, 297, 295), (298, 94, 96, 296), (93, 91, 299, 297), (300, 92, 94, 298), (307, 308, 327, 337), (328, 308, 307, 338), (306, 307, 337, 335), (338, 307, 306, 336), (305, 306, 335, 339), (336, 306, 305, 340), (88, 90, 305, 339), (305, 90, 89, 340), (86, 88, 339, 333), (340, 89, 87, 334), (84, 86, 333, 329), (334, 87, 85, 330), (82, 84, 329, 331), (330, 85, 83, 332), (329, 335, 337, 331), (338, 336, 330, 332), (329, 333, 339, 335), (340, 334, 330, 336), (325, 331, 337, 327), (338, 332, 326, 328), (80, 82, 331, 325), (332, 83, 81, 326), (208, 341, 343, 214), (344, 342, 209, 215), (80, 325, 341, 208), (342, 326, 81, 209), (78, 214, 343, 345), (344, 215, 79, 346), (78, 345, 299, 91), (300, 346, 79, 92), (76, 323, 351, 303), (352, 324, 76, 303), (303, 351, 349, 77), (350, 352, 303, 77), (77, 349, 347, 304), (348, 350, 77, 304), (304, 347, 327, 308), (328, 348, 304, 308), (325, 327, 347, 341), (348, 328, 326, 342), (295, 297, 317, 309), (318, 298, 296, 310), (75, 315, 323, 76), (324, 316, 75, 76), (301, 357, 355, 302), (356, 358, 301, 302), (302, 355, 353, 74), (354, 356, 302, 74), (74, 353, 315, 75), (316, 354, 74, 75), (291, 293, 361, 363), (362, 294, 292, 364), (363, 361, 367, 365), (368, 362, 364, 366), (365, 367, 369, 371), (370, 368, 366, 372), (371, 369, 375, 373), (376, 370, 372, 374), (313, 377, 373, 375), (374, 378, 314, 376), (315, 353, 373, 377), (374, 354, 316, 378), (353, 355, 371, 373), (372, 356, 354, 374), (355, 357, 365, 371), (366, 358, 356, 372), (357, 359, 363, 365), (364, 360, 358, 366), (289, 291, 363, 359), (364, 292, 290, 360), (73, 359, 357, 301), (358, 360, 73, 301), (283, 285, 287, 289), (288, 286, 284, 290), (283, 289, 359, 73), (360, 290, 284, 73), (72, 283, 73), (73, 284, 72), (293, 295, 309, 361), (310, 296, 294, 362), (309, 311, 367, 361), (368, 312, 310, 362), (311, 381, 369, 367), (370, 382, 312, 368), (313, 375, 369, 381), (370, 376, 314, 382), (347, 349, 385, 383), (386, 350, 348, 384), (317, 383, 385, 319), (386, 384, 318, 320), (297, 299, 383, 317), (384, 300, 298, 318), (299, 343, 341, 383), (342, 344, 300, 384), (341, 347, 383), (384, 348, 342), (299, 345, 343), (344, 346, 300), (313, 321, 379, 377), (380, 322, 314, 378), (315, 377, 379, 323), (380, 378, 316, 324), (319, 385, 379, 321), (380, 386, 320, 322), (349, 351, 379, 385), (380, 352, 350, 386), (323, 379, 351), (352, 380, 324), (399, 387, 413, 401), (414, 388, 400, 402), (399, 401, 403, 397), (404, 402, 400, 398), (397, 403, 405, 395), (406, 404, 398, 396), (395, 405, 407, 393), (408, 406, 396, 394), (393, 407, 409, 391), (410, 408, 394, 392), (391, 409, 411, 389), (412, 410, 392, 390), (409, 419, 417, 411), (418, 420, 410, 412), (407, 421, 419, 409), (420, 422, 408, 410), (405, 423, 421, 407), (422, 424, 406, 408), (403, 425, 423, 405), (424, 426, 404, 406), (401, 427, 425, 403), (426, 428, 402, 404), (401, 413, 415, 427), (416, 414, 402, 428), (317, 319, 443, 441), (444, 320, 318, 442), (319, 389, 411, 443), (412, 390, 320, 444), (309, 317, 441, 311), (442, 318, 310, 312), (381, 429, 413, 387), (414, 430, 382, 388), (411, 417, 439, 443), (440, 418, 412, 444), (437, 445, 443, 439), (444, 446, 438, 440), (433, 445, 437, 435), (438, 446, 434, 436), (431, 447, 445, 433), (446, 448, 432, 434), (429, 447, 431, 449), (432, 448, 430, 450), (413, 429, 449, 415), (450, 430, 414, 416), (311, 447, 429, 381), (430, 448, 312, 382), (311, 441, 445, 447), (446, 442, 312, 448), (441, 443, 445), (446, 444, 442), (415, 449, 451, 475), (452, 450, 416, 476), (449, 431, 461, 451), (462, 432, 450, 452), (431, 433, 459, 461), (460, 434, 432, 462), (433, 435, 457, 459), (458, 436, 434, 460), (435, 437, 455, 457), (456, 438, 436, 458), (437, 439, 453, 455), (454, 440, 438, 456), (439, 417, 473, 453), (474, 418, 440, 454), (427, 415, 475, 463), (476, 416, 428, 464), (425, 427, 463, 465), (464, 428, 426, 466), (423, 425, 465, 467), (466, 426, 424, 468), (421, 423, 467, 469), (468, 424, 422, 470), (419, 421, 469, 471), (470, 422, 420, 472), (417, 419, 471, 473), (472, 420, 418, 474), (457, 455, 479, 477), (480, 456, 458, 478), (477, 479, 481, 483), (482, 480, 478, 484), (483, 481, 487, 485), (488, 482, 484, 486), (485, 487, 489, 491), (490, 488, 486, 492), (463, 475, 485, 491), (486, 476, 464, 492), (451, 483, 485, 475), (486, 484, 452, 476), (451, 461, 477, 483), (478, 462, 452, 484), (457, 477, 461, 459), (462, 478, 458, 460), (453, 473, 479, 455), (480, 474, 454, 456), (471, 481, 479, 473), (480, 482, 472, 474), (469, 487, 481, 471), (482, 488, 470, 472), (467, 489, 487, 469), (488, 490, 468, 470), (465, 491, 489, 467), (490, 492, 466, 468), (463, 491, 465), (466, 492, 464), (391, 389, 503, 501), (504, 390, 392, 502), (393, 391, 501, 499), (502, 392, 394, 500), (395, 393, 499, 497), (500, 394, 396, 498), (397, 395, 497, 495), (498, 396, 398, 496), (399, 397, 495, 493), (496, 398, 400, 494), (387, 399, 493, 505), (494, 400, 388, 506), (493, 501, 503, 505), (504, 502, 494, 506), (493, 495, 499, 501), (500, 496, 494, 502), (495, 497, 499), (500, 498, 496), (313, 381, 387, 505), (388, 382, 314, 506), (313, 505, 503, 321), (504, 506, 314, 322), (319, 321, 503, 389), (504, 322, 320, 390)])
_uv = me_model_2.uv_layers.new(name='UVMap')
_uv.uv.foreach_set('vector', [0.2906, 0.1648, 0.2924, 0.1667, 0.2904, 0.1696, 0.2869, 0.1661, 0.2985, 0.2002, 0.295, 0.2016, 0.2938, 0.1997, 0.2962, 0.1964, 0.2869, 0.1661, 0.2904, 0.1696, 0.288, 0.1714, 0.2836, 0.1669, 0.3021, 0.1987, 0.2985, 0.2002, 0.2962, 0.1964, 0.2992, 0.1939, 0.256, 0.2605, 0.2559, 0.2557, 0.259, 0.2548, 0.259, 0.2611, 0.3021, 0.2055, 0.2985, 0.2055, 0.2985, 0.2002, 0.3021, 0.1987, 0.2924, 0.1667, 0.2952, 0.1665, 0.2954, 0.1695, 0.2904, 0.1696, 0.2985, 0.2055, 0.2949, 0.2046, 0.295, 0.2016, 0.2985, 0.2002, 0.1071, 0.2533, 0.1067, 0.2559, 0.1034, 0.256, 0.1043, 0.251, 0.2963, 0.2091, 0.2938, 0.2065, 0.2949, 0.2046, 0.2985, 0.2055, 0.1043, 0.251, 0.1034, 0.256, 0.09986, 0.2558, 0.1011, 0.2493, 0.2994, 0.2103, 0.2963, 0.2091, 0.2985, 0.2055, 0.3021, 0.2055, 0.1034, 0.256, 0.1042, 0.2605, 0.101, 0.2615, 0.09986, 0.2558, 0.1807, 0.2575, 0.1837, 0.2569, 0.1867, 0.2606, 0.1844, 0.2623, 0.1067, 0.2559, 0.1071, 0.2583, 0.1042, 0.2605, 0.1034, 0.256, 0.1837, 0.2569, 0.1872, 0.2558, 0.1888, 0.2578, 0.1867, 0.2606, 0.1079, 0.2588, 0.1078, 0.2561, 0.11, 0.2557, 0.1102, 0.2607, 0.1839, 0.2517, 0.1872, 0.2528, 0.1872, 0.2558, 0.1837, 0.2569, 0.1102, 0.2607, 0.11, 0.2557, 0.1133, 0.2552, 0.1133, 0.2617, 0.1808, 0.2507, 0.1839, 0.2517, 0.1837, 0.2569, 0.1807, 0.2575, 0.11, 0.2557, 0.1099, 0.2512, 0.1132, 0.2493, 0.1133, 0.2552, 0.1848, 0.2462, 0.1869, 0.2482, 0.1839, 0.2517, 0.1808, 0.2507, 0.2952, 0.1597, 0.2926, 0.1598, 0.2905, 0.1571, 0.2954, 0.157, 0.1869, 0.2482, 0.1888, 0.251, 0.1872, 0.2528, 0.1839, 0.2517, 0.2926, 0.1598, 0.2905, 0.1619, 0.287, 0.1609, 0.2905, 0.1571, 0.2137, 0.2533, 0.2167, 0.2532, 0.2173, 0.2558, 0.2148, 0.258, 0.2905, 0.1571, 0.287, 0.1609, 0.2835, 0.1602, 0.2882, 0.1553, 0.2099, 0.2533, 0.2137, 0.2533, 0.2148, 0.258, 0.2113, 0.2593, 0.287, 0.1609, 0.2869, 0.1661, 0.2836, 0.1669, 0.2835, 0.1602, 0.2102, 0.2468, 0.2138, 0.2484, 0.2137, 0.2533, 0.2099, 0.2533, 0.2905, 0.1619, 0.2906, 0.1648, 0.2869, 0.1661, 0.287, 0.1609, 0.2138, 0.2484, 0.2168, 0.2505, 0.2167, 0.2532, 0.2137, 0.2533, 0.202, 0.231, 0.2015, 0.2334, 0.2009, 0.2335, 0.2015, 0.2309, 0.2171, 0.2533, 0.2167, 0.2532, 0.2168, 0.2505, 0.2173, 0.2503, 0.2015, 0.2334, 0.202, 0.2362, 0.2012, 0.2367, 0.2009, 0.2335, 0.1781, 0.2593, 0.179, 0.2592, 0.1801, 0.2613, 0.1796, 0.2616, 0.1078, 0.2537, 0.1078, 0.2561, 0.1071, 0.2561, 0.1071, 0.2534, 0.178, 0.2562, 0.1788, 0.2564, 0.179, 0.2592, 0.1781, 0.2593, 0.1078, 0.2561, 0.1079, 0.2588, 0.1072, 0.2592, 0.1071, 0.2561, 0.1794, 0.2539, 0.1801, 0.2544, 0.1788, 0.2564, 0.178, 0.2562, 0.1596, 0.2574, 0.1585, 0.2599, 0.1579, 0.2598, 0.1589, 0.2569, 0.2008, 0.2281, 0.2016, 0.228, 0.202, 0.2304, 0.2012, 0.2309, 0.1585, 0.2599, 0.1596, 0.2624, 0.1589, 0.2626, 0.1579, 0.2598, 0.2012, 0.2252, 0.202, 0.2255, 0.2016, 0.228, 0.2008, 0.2281, 0.2274, 0.2142, 0.2276, 0.2115, 0.2281, 0.2116, 0.2281, 0.2146, 0.2004, 0.249, 0.201, 0.249, 0.2019, 0.2514, 0.2012, 0.2516, 0.2276, 0.2115, 0.2276, 0.209, 0.2281, 0.2089, 0.2281, 0.2116, 0.2015, 0.2462, 0.2019, 0.2465, 0.201, 0.249, 0.2004, 0.249, 0.1574, 0.2532, 0.1552, 0.2569, 0.1533, 0.2548, 0.2886, 0.2604, 0.2875, 0.2583, 0.2907, 0.2566, 0.1584, 0.2569, 0.1552, 0.2569, 0.1574, 0.2532, 0.2907, 0.2566, 0.2875, 0.2583, 0.2878, 0.255, 0.1574, 0.2532, 0.1604, 0.2547, 0.1584, 0.2569, 0.2487, 0.2626, 0.2463, 0.2624, 0.2479, 0.2588, 0.1574, 0.2532, 0.1605, 0.2517, 0.1604, 0.2547, 0.2463, 0.2624, 0.2445, 0.2602, 0.2479, 0.2588, 0.1574, 0.2532, 0.1585, 0.2494, 0.1605, 0.2517, 0.2445, 0.2602, 0.2446, 0.257, 0.2479, 0.2588, 0.1574, 0.2532, 0.1556, 0.2493, 0.1585, 0.2494, 0.2446, 0.257, 0.2462, 0.2548, 0.2479, 0.2588, 0.1574, 0.2532, 0.1532, 0.2516, 0.1556, 0.2493, 0.2462, 0.2548, 0.2487, 0.2549, 0.2479, 0.2588, 0.1574, 0.2532, 0.1533, 0.2548, 0.1532, 0.2516, 0.2907, 0.2609, 0.2886, 0.2604, 0.2907, 0.2566, 0.3044, 0.07345, 0.3017, 0.07388, 0.3008, 0.06951, 0.3031, 0.06887, 0.3008, 0.06951, 0.2996, 0.06472, 0.3021, 0.06342, 0.3031, 0.06887, 0.3055, 0.07699, 0.3018, 0.07574, 0.3017, 0.07388, 0.3044, 0.07345, 0.2996, 0.06472, 0.2988, 0.06266, 0.3014, 0.05868, 0.3021, 0.06342, 0.2207, 0.2214, 0.2162, 0.2239, 0.2153, 0.2213, 0.2195, 0.22, 0.2988, 0.06266, 0.2959, 0.06162, 0.2997, 0.05734, 0.3014, 0.05868, 0.2206, 0.2275, 0.2159, 0.2276, 0.2162, 0.2239, 0.2207, 0.2214, 0.2959, 0.06162, 0.2929, 0.06162, 0.2947, 0.05706, 0.2997, 0.05734, 0.2207, 0.2358, 0.2157, 0.2358, 0.2159, 0.2276, 0.2206, 0.2275, 0.1832, 0.238, 0.1887, 0.2335, 0.1904, 0.2385, 0.1843, 0.2424, 0.2491, 0.1671, 0.2549, 0.1643, 0.2576, 0.1673, 0.2523, 0.1735, 0.2819, 0.236, 0.2875, 0.236, 0.2859, 0.2433, 0.2773, 0.2449, 0.272, 0.1662, 0.2768, 0.1676, 0.2768, 0.1717, 0.272, 0.1717, 0.2829, 0.2282, 0.2868, 0.229, 0.2875, 0.236, 0.2819, 0.236, 0.2938, 0.2039, 0.2894, 0.2119, 0.2872, 0.207, 0.2909, 0.2027, 0.2817, 0.2228, 0.2875, 0.2203, 0.2868, 0.229, 0.2829, 0.2282, 0.2894, 0.2119, 0.2813, 0.2122, 0.2821, 0.2077, 0.2872, 0.207, 0.2775, 0.2198, 0.279, 0.2155, 0.2875, 0.2203, 0.2817, 0.2228, 0.2813, 0.2122, 0.2784, 0.208, 0.2806, 0.2054, 0.2821, 0.2077, 0.2425, 0.2164, 0.2429, 0.2202, 0.2383, 0.2205, 0.2399, 0.2182, 0.2784, 0.208, 0.2731, 0.2018, 0.2746, 0.1983, 0.2806, 0.2054, 0.2513, 0.2157, 0.2506, 0.2195, 0.2429, 0.2202, 0.2425, 0.2164, 0.2731, 0.2018, 0.267, 0.1974, 0.2707, 0.1948, 0.2746, 0.1983, 0.2564, 0.2155, 0.2582, 0.2197, 0.2506, 0.2195, 0.2513, 0.2157, 0.267, 0.1974, 0.2668, 0.1922, 0.2706, 0.1914, 0.2707, 0.1948, 0.1989, 0.2514, 0.1945, 0.2504, 0.1967, 0.2462, 0.2004, 0.2487, 0.2058, 0.2468, 0.2054, 0.2543, 0.202, 0.255, 0.2023, 0.2483, 0.2004, 0.2581, 0.197, 0.2578, 0.1945, 0.2504, 0.1989, 0.2514, 0.2054, 0.2543, 0.2056, 0.2572, 0.2027, 0.259, 0.202, 0.255, 0.1995, 0.2621, 0.1968, 0.2606, 0.197, 0.2578, 0.2004, 0.2581, 0.2764, 0.1903, 0.2753, 0.1932, 0.2706, 0.1914, 0.2755, 0.1876, 0.2647, 0.2316, 0.27, 0.2323, 0.2699, 0.2356, 0.2674, 0.2373, 0.2753, 0.1932, 0.2757, 0.1957, 0.2707, 0.1948, 0.2706, 0.1914, 0.2654, 0.2282, 0.2708, 0.23, 0.27, 0.2323, 0.2647, 0.2316, 0.3039, 0.1522, 0.3073, 0.1546, 0.3076, 0.1597, 0.3035, 0.1556, 0.2654, 0.2282, 0.2689, 0.226, 0.2727, 0.2277, 0.2708, 0.23, 0.3043, 0.1465, 0.3076, 0.1454, 0.3073, 0.1546, 0.3039, 0.1522, 0.2689, 0.226, 0.2746, 0.2209, 0.2764, 0.2237, 0.2727, 0.2277, 0.3035, 0.1439, 0.3061, 0.143, 0.3076, 0.1454, 0.3043, 0.1465, 0.2746, 0.2209, 0.2775, 0.2198, 0.2783, 0.2238, 0.2764, 0.2237, 0.2869, 0.2034, 0.2872, 0.207, 0.2821, 0.2077, 0.2837, 0.2045, 0.2775, 0.2198, 0.2817, 0.2228, 0.2801, 0.226, 0.2783, 0.2238, 0.2897, 0.1986, 0.2909, 0.2027, 0.2872, 0.207, 0.2869, 0.2034, 0.2817, 0.2228, 0.2829, 0.2282, 0.2807, 0.2317, 0.2801, 0.226, 0.2903, 0.1946, 0.2923, 0.1954, 0.2909, 0.2027, 0.2897, 0.1986, 0.2829, 0.2282, 0.2819, 0.236, 0.2799, 0.2358, 0.2807, 0.2317, 0.2865, 0.1898, 0.292, 0.1854, 0.2923, 0.1954, 0.2903, 0.1946, 0.2857, 0.1735, 0.29, 0.1785, 0.2831, 0.1787, 0.284, 0.1741, 0.2865, 0.1898, 0.2848, 0.1889, 0.2862, 0.1842, 0.292, 0.1854, 0.2862, 0.1842, 0.282, 0.1799, 0.2831, 0.1787, 0.29, 0.1785, 0.2764, 0.1903, 0.2755, 0.1876, 0.277, 0.1847, 0.2794, 0.1887, 0.2686, 0.2413, 0.2674, 0.2373, 0.2699, 0.2356, 0.2717, 0.2384, 0.2794, 0.1887, 0.277, 0.1847, 0.2812, 0.1846, 0.2823, 0.1884, 0.2724, 0.2433, 0.2686, 0.2413, 0.2717, 0.2384, 0.2735, 0.2396, 0.2862, 0.1842, 0.2848, 0.1889, 0.2823, 0.1884, 0.2812, 0.1846, 0.2801, 0.1811, 0.282, 0.1799, 0.2862, 0.1842, 0.2812, 0.1846, 0.2986, 0.07163, 0.2986, 0.06983, 0.3008, 0.06951, 0.3017, 0.07388, 0.3008, 0.06951, 0.2986, 0.06983, 0.2978, 0.06814, 0.2996, 0.06472, 0.2976, 0.07308, 0.2986, 0.07163, 0.3017, 0.07388, 0.3018, 0.07574, 0.2996, 0.06472, 0.2978, 0.06814, 0.2961, 0.06654, 0.2988, 0.06266, 0.2112, 0.2279, 0.2113, 0.2243, 0.2153, 0.2213, 0.2162, 0.2239, 0.2988, 0.06266, 0.2961, 0.06654, 0.293, 0.06632, 0.2959, 0.06162, 0.2157, 0.2358, 0.2114, 0.2366, 0.2116, 0.2289, 0.2159, 0.2276, 0.2051, 0.2305, 0.2071, 0.2377, 0.204, 0.2387, 0.202, 0.231, 0.2112, 0.2279, 0.2162, 0.2239, 0.2159, 0.2276, 0.2116, 0.2289, 0.2929, 0.06162, 0.2959, 0.06162, 0.293, 0.06632, 0.2923, 0.0659, 0.2125, 0.2415, 0.2099, 0.2408, 0.2092, 0.2372, 0.2114, 0.2366, 0.2092, 0.2372, 0.2099, 0.2408, 0.2077, 0.2426, 0.2071, 0.2377, 0.2116, 0.2289, 0.2114, 0.2366, 0.2092, 0.2372, 0.2084, 0.2299, 0.2092, 0.2372, 0.2071, 0.2377, 0.2051, 0.2305, 0.2084, 0.2299, 0.208, 0.2272, 0.2112, 0.2279, 0.2116, 0.2289, 0.2084, 0.2299, 0.2051, 0.2305, 0.2051, 0.2294, 0.208, 0.2272, 0.2084, 0.2299, 0.2997, 0.2601, 0.2982, 0.2604, 0.2986, 0.2584, 0.2997, 0.2578, 0.1713, 0.2569, 0.1699, 0.2556, 0.1711, 0.2553, 0.1726, 0.2569, 0.3035, 0.2124, 0.3021, 0.2124, 0.3028, 0.2103, 0.3042, 0.2105, 0.1547, 0.2569, 0.1544, 0.2598, 0.1532, 0.2598, 0.1533, 0.2573, 0.3042, 0.2153, 0.3026, 0.2145, 0.3021, 0.2124, 0.3035, 0.2124, 0.2712, 0.2151, 0.2712, 0.2132, 0.2725, 0.2122, 0.2725, 0.2151, 0.267, 0.2129, 0.2685, 0.2128, 0.2684, 0.2152, 0.2668, 0.2143, 0.2805, 0.1694, 0.2828, 0.1699, 0.2829, 0.1706, 0.2812, 0.171, 0.2997, 0.255, 0.2997, 0.2578, 0.2986, 0.2584, 0.2986, 0.2552, 0.1713, 0.2569, 0.1726, 0.2569, 0.1737, 0.2597, 0.1725, 0.2601, 0.1725, 0.2601, 0.1718, 0.2623, 0.1707, 0.2619, 0.1713, 0.26, 0.1703, 0.2574, 0.1713, 0.2569, 0.1725, 0.2601, 0.1713, 0.26, 0.2685, 0.2128, 0.2694, 0.2122, 0.2694, 0.2146, 0.2684, 0.2152, 0.2813, 0.1686, 0.2834, 0.1694, 0.2828, 0.1699, 0.2805, 0.1694, 0.2943, 0.2559, 0.2952, 0.2559, 0.2952, 0.2573, 0.2941, 0.2579, 0.1555, 0.2594, 0.1558, 0.2605, 0.1549, 0.2614, 0.1544, 0.2598, 0.2941, 0.2579, 0.2952, 0.2573, 0.2973, 0.2582, 0.2969, 0.2593, 0.1558, 0.2572, 0.1555, 0.2594, 0.1544, 0.2598, 0.1547, 0.2569, 0.2982, 0.2604, 0.2973, 0.2599, 0.298, 0.2586, 0.2986, 0.2584, 0.1703, 0.2574, 0.1692, 0.2566, 0.1699, 0.2556, 0.1713, 0.2569, 0.2973, 0.255, 0.2973, 0.2582, 0.2952, 0.2573, 0.2952, 0.2559, 0.2812, 0.1672, 0.2834, 0.1662, 0.2834, 0.1694, 0.2813, 0.1686, 0.169, 0.2595, 0.1713, 0.26, 0.1707, 0.2619, 0.1697, 0.2628, 0.1703, 0.2574, 0.1713, 0.26, 0.169, 0.2595, 0.1692, 0.2566, 0.2409, 0.2584, 0.2396, 0.2611, 0.2369, 0.2606, 0.2389, 0.2548, 0.29, 0.1785, 0.2915, 0.1799, 0.2921, 0.1828, 0.2862, 0.1842, 0.2396, 0.2611, 0.2401, 0.2632, 0.2409, 0.2646, 0.2369, 0.2606, 0.2938, 0.1781, 0.2937, 0.1787, 0.2915, 0.1799, 0.29, 0.1785, 0.2137, 0.2431, 0.2125, 0.2415, 0.2154, 0.2402, 0.2153, 0.2425, 0.1737, 0.2541, 0.1726, 0.2569, 0.1711, 0.2553, 0.1722, 0.2539, 0.2125, 0.2415, 0.2114, 0.2366, 0.2157, 0.2358, 0.2154, 0.2402, 0.204, 0.2387, 0.2071, 0.2377, 0.2077, 0.2426, 0.2054, 0.2427, 0.2207, 0.2358, 0.22, 0.2401, 0.2154, 0.2402, 0.2157, 0.2358, 0.192, 0.2313, 0.1941, 0.2364, 0.1904, 0.2385, 0.1887, 0.2335, 0.22, 0.2401, 0.2196, 0.2422, 0.2153, 0.2425, 0.2154, 0.2402, 0.1937, 0.2301, 0.1957, 0.2352, 0.1941, 0.2364, 0.192, 0.2313, 0.2189, 0.2444, 0.2134, 0.2468, 0.2153, 0.2425, 0.2196, 0.2422, 0.1937, 0.2301, 0.1952, 0.2252, 0.1973, 0.2337, 0.1957, 0.2352, 0.2944, 0.07243, 0.2948, 0.06968, 0.2953, 0.06951, 0.295, 0.07203, 0.2953, 0.06951, 0.2948, 0.06968, 0.293, 0.06632, 0.2938, 0.0668, 0.2976, 0.07308, 0.2944, 0.07243, 0.295, 0.07203, 0.2971, 0.07232, 0.3042, 0.1013, 0.3044, 0.1022, 0.3019, 0.0997, 0.3026, 0.09951, 0.2986, 0.07163, 0.2976, 0.07308, 0.2971, 0.07232, 0.2983, 0.07098, 0.3026, 0.09951, 0.3019, 0.0997, 0.302, 0.09734, 0.3027, 0.09727, 0.303, 0.09571, 0.3042, 0.09452, 0.3044, 0.09516, 0.3034, 0.09605, 0.3027, 0.09727, 0.302, 0.09734, 0.303, 0.09571, 0.3034, 0.09605, 0.3017, 0.2603, 0.3018, 0.2591, 0.3036, 0.2591, 0.3035, 0.2603, 0.1158, 0.2608, 0.1171, 0.2608, 0.1176, 0.2621, 0.1163, 0.2621, 0.3018, 0.2591, 0.3015, 0.2569, 0.3037, 0.2572, 0.3036, 0.2591, 0.1158, 0.2588, 0.1176, 0.2586, 0.1171, 0.2608, 0.1158, 0.2608, 0.3015, 0.2569, 0.3017, 0.255, 0.3035, 0.2556, 0.3037, 0.2572, 0.2697, 0.2141, 0.2694, 0.2122, 0.2712, 0.2122, 0.2712, 0.2145, 0.1176, 0.262, 0.1176, 0.2591, 0.1195, 0.2586, 0.1195, 0.2615, 0.2969, 0.06866, 0.2953, 0.06951, 0.2938, 0.0668, 0.2954, 0.06596, 0.2613, 0.2578, 0.259, 0.2573, 0.2592, 0.256, 0.2622, 0.2553, 0.2592, 0.2586, 0.259, 0.2573, 0.2613, 0.2578, 0.2622, 0.2607, 0.2622, 0.2553, 0.2592, 0.256, 0.2604, 0.2548, 0.2274, 0.2165, 0.2282, 0.2146, 0.2282, 0.2182, 0.2257, 0.1953, 0.2253, 0.1931, 0.2264, 0.193, 0.227, 0.1947, 0.2814, 0.179, 0.282, 0.1799, 0.2801, 0.1811, 0.2796, 0.1797, 0.2266, 0.1975, 0.2257, 0.1953, 0.227, 0.1947, 0.2279, 0.1962, 0.2796, 0.1797, 0.2801, 0.1811, 0.2773, 0.1818, 0.2771, 0.18, 0.2764, 0.1903, 0.2794, 0.1887, 0.2801, 0.1899, 0.278, 0.1912, 0.2771, 0.18, 0.2773, 0.1818, 0.2736, 0.1813, 0.2745, 0.1797, 0.2253, 0.1931, 0.2253, 0.1911, 0.2268, 0.1912, 0.2264, 0.193, 0.2825, 0.1775, 0.2831, 0.1787, 0.282, 0.1799, 0.2814, 0.179, 0.2253, 0.1911, 0.2264, 0.1852, 0.2279, 0.1865, 0.2268, 0.1912, 0.278, 0.2351, 0.2799, 0.2358, 0.2764, 0.2394, 0.2752, 0.2387, 0.2903, 0.1946, 0.2897, 0.1986, 0.2885, 0.1977, 0.2889, 0.1943, 0.2787, 0.2316, 0.2807, 0.2317, 0.2799, 0.2358, 0.278, 0.2351, 0.2897, 0.1986, 0.2869, 0.2034, 0.2864, 0.2017, 0.2885, 0.1977, 0.2788, 0.2272, 0.2801, 0.226, 0.2807, 0.2317, 0.2787, 0.2316, 0.2869, 0.2034, 0.2837, 0.2045, 0.2836, 0.2024, 0.2864, 0.2017, 0.2771, 0.2256, 0.2783, 0.2238, 0.2801, 0.226, 0.2788, 0.2272, 0.2837, 0.2045, 0.281, 0.2037, 0.2814, 0.202, 0.2836, 0.2024, 0.2265, 0.2056, 0.2275, 0.2062, 0.2269, 0.2089, 0.2258, 0.2075, 0.281, 0.2037, 0.2777, 0.1986, 0.279, 0.1973, 0.2814, 0.202, 0.2253, 0.2007, 0.2274, 0.2007, 0.2275, 0.2062, 0.2265, 0.2056, 0.2777, 0.1986, 0.2757, 0.1957, 0.2773, 0.1953, 0.279, 0.1973, 0.2265, 0.1985, 0.2275, 0.1975, 0.2274, 0.2007, 0.2253, 0.2007, 0.2757, 0.1957, 0.2753, 0.1932, 0.277, 0.1933, 0.2773, 0.1953, 0.2725, 0.1784, 0.2712, 0.1795, 0.2703, 0.1777, 0.2717, 0.1769, 0.2753, 0.1932, 0.2764, 0.1903, 0.278, 0.1912, 0.277, 0.1933, 0.2745, 0.1797, 0.2736, 0.1813, 0.2712, 0.1795, 0.2725, 0.1784, 0.277, 0.1933, 0.278, 0.1912, 0.2786, 0.1921, 0.2778, 0.1935, 0.1451, 0.2591, 0.1442, 0.2598, 0.1435, 0.2574, 0.1442, 0.2574, 0.2773, 0.1953, 0.277, 0.1933, 0.2778, 0.1935, 0.278, 0.1953, 0.1442, 0.2574, 0.1435, 0.2574, 0.1438, 0.2554, 0.1445, 0.2556, 0.2254, 0.2114, 0.227, 0.2089, 0.2274, 0.2095, 0.2262, 0.2116, 0.1445, 0.2556, 0.1438, 0.2554, 0.1441, 0.2534, 0.1449, 0.2535, 0.2253, 0.2162, 0.2254, 0.2114, 0.2262, 0.2116, 0.2264, 0.2159, 0.1449, 0.2535, 0.1441, 0.2534, 0.1472, 0.2493, 0.1478, 0.2503, 0.2256, 0.2181, 0.2253, 0.2162, 0.2264, 0.2159, 0.2266, 0.2177, 0.1635, 0.2593, 0.1627, 0.2602, 0.1614, 0.2587, 0.1623, 0.258, 0.2268, 0.22, 0.2256, 0.2181, 0.2266, 0.2177, 0.2274, 0.219, 0.1623, 0.258, 0.1614, 0.2587, 0.1605, 0.2559, 0.1616, 0.2559, 0.2885, 0.1977, 0.2864, 0.2017, 0.2856, 0.2011, 0.2879, 0.1976, 0.1616, 0.2559, 0.1605, 0.2559, 0.1613, 0.2518, 0.1621, 0.252, 0.2889, 0.1943, 0.2885, 0.1977, 0.2879, 0.1976, 0.2882, 0.1947, 0.1621, 0.252, 0.1613, 0.2518, 0.1629, 0.2493, 0.1635, 0.25, 0.2863, 0.19, 0.2889, 0.1943, 0.2882, 0.1947, 0.2859, 0.1908, 0.3059, 0.2443, 0.3053, 0.2448, 0.3042, 0.2404, 0.305, 0.2405, 0.2845, 0.1893, 0.2863, 0.19, 0.2859, 0.1908, 0.2841, 0.1902, 0.305, 0.2405, 0.3042, 0.2404, 0.3047, 0.2385, 0.3055, 0.2386, 0.278, 0.1912, 0.2801, 0.1899, 0.2802, 0.1907, 0.2786, 0.1921, 0.1463, 0.261, 0.1457, 0.2616, 0.1442, 0.2598, 0.1451, 0.2591, 0.2801, 0.1899, 0.2825, 0.1892, 0.2824, 0.1903, 0.2802, 0.1907, 0.1478, 0.2618, 0.1472, 0.2628, 0.1457, 0.2616, 0.1463, 0.261, 0.2825, 0.1892, 0.2845, 0.1893, 0.2841, 0.1902, 0.2824, 0.1903, 0.3055, 0.2386, 0.3047, 0.2385, 0.3048, 0.2367, 0.3059, 0.2371, 0.2056, 0.2572, 0.2054, 0.2543, 0.2095, 0.2543, 0.2099, 0.2579, 0.2275, 0.2497, 0.2227, 0.2493, 0.223, 0.2465, 0.2272, 0.2458, 0.2054, 0.2543, 0.2058, 0.2468, 0.2099, 0.2476, 0.2095, 0.2543, 0.2257, 0.2554, 0.2207, 0.2557, 0.2227, 0.2493, 0.2275, 0.2497, 0.2943, 0.1553, 0.2911, 0.1526, 0.2943, 0.1487, 0.2968, 0.1513, 0.2275, 0.2596, 0.2225, 0.2607, 0.2207, 0.2557, 0.2257, 0.2554, 0.2911, 0.1526, 0.2889, 0.1454, 0.2923, 0.1425, 0.2943, 0.1487, 0.2487, 0.2232, 0.2506, 0.2195, 0.2582, 0.2197, 0.2551, 0.2233, 0.2889, 0.1454, 0.2859, 0.1378, 0.2898, 0.1357, 0.2923, 0.1425, 0.2418, 0.224, 0.2429, 0.2202, 0.2506, 0.2195, 0.2487, 0.2232, 0.2859, 0.1378, 0.2835, 0.1334, 0.2881, 0.132, 0.2898, 0.1357, 0.238, 0.2244, 0.2383, 0.2205, 0.2429, 0.2202, 0.2418, 0.224, 0.2835, 0.1334, 0.2884, 0.126, 0.2912, 0.1262, 0.2881, 0.132, 0.3006, 0.1523, 0.2981, 0.1513, 0.3006, 0.143, 0.3035, 0.1455, 0.2679, 0.1558, 0.2612, 0.1621, 0.2596, 0.1581, 0.266, 0.1539, 0.3002, 0.1596, 0.2968, 0.1593, 0.2981, 0.1513, 0.3006, 0.1523, 0.2612, 0.1621, 0.2549, 0.1643, 0.2549, 0.1619, 0.2596, 0.1581, 0.3008, 0.1649, 0.2989, 0.1657, 0.2968, 0.1593, 0.3002, 0.1596, 0.2342, 0.1665, 0.2353, 0.1642, 0.2403, 0.1616, 0.2381, 0.1665, 0.2875, 0.2326, 0.2888, 0.2273, 0.2918, 0.2269, 0.2919, 0.2312, 0.299, 0.2249, 0.2918, 0.2269, 0.2905, 0.2243, 0.297, 0.2218, 0.2919, 0.2312, 0.2918, 0.2269, 0.299, 0.2249, 0.2987, 0.2296, 0.3053, 0.2248, 0.299, 0.2249, 0.297, 0.2218, 0.3032, 0.2202, 0.2987, 0.2296, 0.299, 0.2249, 0.3053, 0.2248, 0.3051, 0.2293, 0.1219, 0.2537, 0.1227, 0.2493, 0.1264, 0.2502, 0.1257, 0.2545, 0.3055, 0.06715, 0.3031, 0.06887, 0.3021, 0.06342, 0.3043, 0.06203, 0.1217, 0.2576, 0.1219, 0.2537, 0.1257, 0.2545, 0.1255, 0.259, 0.2941, 0.2563, 0.2941, 0.2601, 0.2909, 0.2591, 0.2907, 0.255, 0.1211, 0.2596, 0.1217, 0.2576, 0.1255, 0.259, 0.1264, 0.263, 0.3047, 0.2336, 0.3069, 0.2349, 0.3056, 0.2367, 0.2983, 0.2343, 0.2804, 0.2497, 0.2816, 0.2449, 0.2862, 0.2478, 0.2862, 0.253, 0.1885, 0.2462, 0.1807, 0.2461, 0.1843, 0.2424, 0.1934, 0.2427, 0.2949, 0.2184, 0.297, 0.2218, 0.2905, 0.2243, 0.2889, 0.2216, 0.2919, 0.2312, 0.2987, 0.2296, 0.2983, 0.2343, 0.2918, 0.2354, 0.2949, 0.2184, 0.3009, 0.2155, 0.3032, 0.2202, 0.297, 0.2218, 0.3051, 0.2293, 0.3047, 0.2336, 0.2983, 0.2343, 0.2987, 0.2296, 0.2447, 0.1647, 0.2421, 0.1661, 0.2381, 0.1665, 0.2403, 0.1616, 0.2919, 0.2312, 0.2918, 0.2354, 0.2875, 0.2367, 0.2875, 0.2326, 0.2804, 0.2557, 0.2804, 0.2497, 0.2862, 0.253, 0.2858, 0.2565, 0.1934, 0.2427, 0.1843, 0.2424, 0.1904, 0.2385, 0.1965, 0.2402, 0.2816, 0.2591, 0.2853, 0.2586, 0.2844, 0.2604, 0.2819, 0.2608, 0.1982, 0.2366, 0.1977, 0.2384, 0.1941, 0.2364, 0.1957, 0.2352, 0.2804, 0.2557, 0.2858, 0.2565, 0.2853, 0.2586, 0.2816, 0.2591, 0.1977, 0.2384, 0.1965, 0.2402, 0.1904, 0.2385, 0.1941, 0.2364, 0.2822, 0.2628, 0.2819, 0.2608, 0.2844, 0.2604, 0.2836, 0.2622, 0.1982, 0.2366, 0.1957, 0.2352, 0.1973, 0.2337, 0.1989, 0.235, 0.2491, 0.1671, 0.2486, 0.1651, 0.2549, 0.1619, 0.2549, 0.1643, 0.3008, 0.1649, 0.3035, 0.1713, 0.3022, 0.1713, 0.2989, 0.1657, 0.2311, 0.1251, 0.2405, 0.1281, 0.2385, 0.1344, 0.2282, 0.1331, 0.1755, 0.1956, 0.1789, 0.2021, 0.1706, 0.2108, 0.1659, 0.2025, 0.2282, 0.1331, 0.2385, 0.1344, 0.238, 0.1446, 0.2289, 0.1448, 0.1729, 0.1887, 0.1755, 0.1956, 0.1659, 0.2025, 0.1641, 0.1935, 0.2289, 0.1448, 0.238, 0.1446, 0.2402, 0.1584, 0.2345, 0.1612, 0.2138, 0.2132, 0.2253, 0.2108, 0.2247, 0.22, 0.2115, 0.2199, 0.2345, 0.1612, 0.2402, 0.1584, 0.2403, 0.1616, 0.2353, 0.1642, 0.2113, 0.2141, 0.2138, 0.2132, 0.2115, 0.2199, 0.2093, 0.22, 0.2447, 0.1647, 0.2403, 0.1616, 0.2402, 0.1584, 0.246, 0.1645, 0.2008, 0.2462, 0.1988, 0.2437, 0.1965, 0.2402, 0.1977, 0.2384, 0.266, 0.1539, 0.2596, 0.1581, 0.2572, 0.1482, 0.2649, 0.1433, 0.2185, 0.1935, 0.2071, 0.195, 0.2082, 0.1876, 0.2168, 0.1852, 0.1813, 0.2222, 0.1694, 0.2252, 0.164, 0.2138, 0.1706, 0.2108, 0.1789, 0.2021, 0.1899, 0.2091, 0.1813, 0.2222, 0.1706, 0.2108, 0.2668, 0.1982, 0.2582, 0.2086, 0.2537, 0.2024, 0.2612, 0.1908, 0.2532, 0.2458, 0.2538, 0.2358, 0.2647, 0.2349, 0.2639, 0.247, 0.2612, 0.1908, 0.2537, 0.2024, 0.2462, 0.1963, 0.2501, 0.1816, 0.2593, 0.1735, 0.2668, 0.1796, 0.2612, 0.1908, 0.2501, 0.1816, 0.2501, 0.1816, 0.2462, 0.1963, 0.2309, 0.1909, 0.2371, 0.1761, 0.1899, 0.2091, 0.2014, 0.2142, 0.1909, 0.2252, 0.1813, 0.2222, 0.2898, 0.1357, 0.2881, 0.132, 0.2925, 0.1314, 0.2957, 0.1333, 0.2385, 0.2283, 0.238, 0.2244, 0.2418, 0.224, 0.2411, 0.2305, 0.2797, 0.1546, 0.2812, 0.1569, 0.2743, 0.1604, 0.2701, 0.1558, 0.2391, 0.2361, 0.2385, 0.2283, 0.2411, 0.2305, 0.245, 0.2397, 0.2489, 0.21, 0.2451, 0.2155, 0.2414, 0.2106, 0.2448, 0.2049, 0.2385, 0.2441, 0.2391, 0.2361, 0.245, 0.2397, 0.2442, 0.2478, 0.2448, 0.2049, 0.2414, 0.2106, 0.235, 0.206, 0.2384, 0.2001, 0.2348, 0.2508, 0.2385, 0.2441, 0.2442, 0.2478, 0.2407, 0.2548, 0.2282, 0.2043, 0.2287, 0.1973, 0.2384, 0.2001, 0.235, 0.206, 0.201, 0.2076, 0.1918, 0.2022, 0.1949, 0.1959, 0.202, 0.2005, 0.2309, 0.1909, 0.2462, 0.1963, 0.2384, 0.2001, 0.2287, 0.1973, 0.201, 0.2076, 0.2014, 0.2142, 0.1899, 0.2091, 0.1918, 0.2022, 0.2462, 0.1963, 0.2537, 0.2024, 0.2448, 0.2049, 0.2384, 0.2001, 0.2442, 0.2478, 0.2532, 0.2458, 0.2494, 0.2548, 0.2407, 0.2548, 0.2537, 0.2024, 0.2582, 0.2086, 0.2489, 0.21, 0.2448, 0.2049, 0.245, 0.2397, 0.2538, 0.2358, 0.2532, 0.2458, 0.2442, 0.2478, 0.2679, 0.1471, 0.2796, 0.1472, 0.2797, 0.1546, 0.2701, 0.1558, 0.2411, 0.2305, 0.2475, 0.2267, 0.2538, 0.2358, 0.245, 0.2397, 0.2923, 0.1425, 0.2898, 0.1357, 0.2957, 0.1333, 0.2958, 0.1404, 0.2411, 0.2305, 0.2418, 0.224, 0.2487, 0.2232, 0.2475, 0.2267, 0.2813, 0.132, 0.2796, 0.1472, 0.2679, 0.1471, 0.2689, 0.1332, 0.2718, 0.1214, 0.2835, 0.1211, 0.2813, 0.132, 0.2689, 0.1332, 0.1435, 0.2609, 0.1379, 0.2575, 0.1383, 0.2532, 0.1435, 0.2493, 0.1643, 0.2627, 0.164, 0.2589, 0.169, 0.2539, 0.169, 0.2645, 0.2321, 0.2548, 0.2321, 0.2648, 0.2282, 0.2637, 0.2301, 0.2554, 0.2475, 0.2267, 0.2487, 0.2232, 0.2547, 0.2209, 0.2592, 0.2233, 0.2948, 0.2142, 0.2938, 0.211, 0.2984, 0.2103, 0.2984, 0.2103, 0.2984, 0.2153, 0.2948, 0.2142, 0.2881, 0.132, 0.2912, 0.1262, 0.2968, 0.1211, 0.2925, 0.1314, 0.2298, 0.2352, 0.2322, 0.2248, 0.238, 0.2244, 0.2385, 0.2283, 0.2835, 0.1654, 0.28, 0.1662, 0.2743, 0.1604, 0.2812, 0.1569, 0.2391, 0.2361, 0.2308, 0.2391, 0.2298, 0.2352, 0.2385, 0.2283, 0.2359, 0.2141, 0.2334, 0.21, 0.2414, 0.2106, 0.2451, 0.2155, 0.2385, 0.2441, 0.2306, 0.244, 0.2308, 0.2391, 0.2391, 0.2361, 0.1317, 0.2493, 0.1379, 0.2522, 0.1379, 0.2597, 0.1324, 0.257, 0.2385, 0.2441, 0.2348, 0.2508, 0.2284, 0.2506, 0.2306, 0.244, 0.2402, 0.1584, 0.238, 0.1446, 0.2439, 0.1439, 0.2485, 0.1539, 0.224, 0.205, 0.2253, 0.2108, 0.2138, 0.2132, 0.2139, 0.2041, 0.2572, 0.1482, 0.2485, 0.1539, 0.2439, 0.1439, 0.2495, 0.1434, 0.224, 0.205, 0.2139, 0.2041, 0.2185, 0.1935, 0.2239, 0.1993, 0.2596, 0.1581, 0.2549, 0.1619, 0.2485, 0.1539, 0.2572, 0.1482, 0.2139, 0.2041, 0.2048, 0.2008, 0.2071, 0.195, 0.2185, 0.1935, 0.2549, 0.1619, 0.2474, 0.1649, 0.246, 0.1645, 0.2485, 0.1539, 0.2055, 0.2101, 0.2036, 0.2091, 0.2048, 0.2008, 0.2139, 0.2041, 0.246, 0.1645, 0.2402, 0.1584, 0.2485, 0.1539, 0.2139, 0.2041, 0.2138, 0.2132, 0.2055, 0.2101, 0.3005, 0.255, 0.3015, 0.2623, 0.2997, 0.2623, 0.2036, 0.2091, 0.202, 0.2082, 0.2048, 0.2008, 0.2572, 0.1293, 0.2492, 0.1339, 0.2448, 0.131, 0.2529, 0.1251, 0.1824, 0.1971, 0.186, 0.1919, 0.1949, 0.1959, 0.1918, 0.2022, 0.2499, 0.1211, 0.2529, 0.1251, 0.2448, 0.131, 0.2405, 0.1281, 0.1824, 0.1971, 0.1918, 0.2022, 0.1899, 0.2091, 0.1789, 0.2021, 0.2495, 0.1434, 0.2439, 0.1439, 0.2448, 0.131, 0.2492, 0.1339, 0.1824, 0.1971, 0.1788, 0.1882, 0.1843, 0.1862, 0.186, 0.1919, 0.238, 0.1446, 0.2385, 0.1344, 0.2448, 0.131, 0.2439, 0.1439, 0.1824, 0.1971, 0.1755, 0.1956, 0.1729, 0.1887, 0.1788, 0.1882, 0.2405, 0.1281, 0.2448, 0.131, 0.2385, 0.1344, 0.1755, 0.1956, 0.1824, 0.1971, 0.1789, 0.2021, 0.1643, 0.2467, 0.164, 0.2413, 0.1658, 0.2411, 0.1659, 0.2452, 0.264, 0.2594, 0.2622, 0.2588, 0.2627, 0.2548, 0.264, 0.2565, 0.1643, 0.2467, 0.1659, 0.2452, 0.1682, 0.2512, 0.1671, 0.2539, 0.3044, 0.2147, 0.3042, 0.2098, 0.3059, 0.2097, 0.3059, 0.2153, 0.1671, 0.2539, 0.1682, 0.2512, 0.1736, 0.2511, 0.1741, 0.2539, 0.3052, 0.1087, 0.3022, 0.1049, 0.3025, 0.1023, 0.307, 0.1069, 0.1741, 0.2539, 0.1736, 0.2511, 0.1786, 0.2467, 0.1804, 0.2484, 0.3053, 0.1156, 0.3052, 0.1087, 0.307, 0.1069, 0.307, 0.1157, 0.1804, 0.2484, 0.1786, 0.2467, 0.1788, 0.2391, 0.1807, 0.2387, 0.298, 0.08706, 0.2976, 0.09443, 0.2965, 0.09636, 0.2961, 0.08675, 0.1807, 0.2387, 0.1788, 0.2391, 0.176, 0.2311, 0.1771, 0.2287, 0.3019, 0.07945, 0.298, 0.08706, 0.2961, 0.08675, 0.3007, 0.07699, 0.1788, 0.2391, 0.178, 0.2408, 0.1758, 0.2343, 0.176, 0.2311, 0.2431, 0.2611, 0.2427, 0.2548, 0.2445, 0.2564, 0.2445, 0.2636, 0.3058, 0.1668, 0.3045, 0.167, 0.3052, 0.1613, 0.307, 0.1597, 0.3019, 0.1197, 0.304, 0.1153, 0.3053, 0.1156, 0.3029, 0.1211, 0.307, 0.173, 0.3054, 0.1718, 0.3045, 0.167, 0.3058, 0.1668, 0.304, 0.1153, 0.3041, 0.1101, 0.3052, 0.1087, 0.3053, 0.1156, 0.1579, 0.2626, 0.1558, 0.2607, 0.156, 0.2569, 0.1579, 0.2575, 0.3041, 0.1101, 0.3016, 0.1074, 0.3022, 0.1049, 0.3052, 0.1087, 0.1659, 0.2452, 0.1681, 0.2454, 0.1702, 0.2504, 0.1682, 0.2512, 0.3024, 0.1927, 0.3018, 0.1873, 0.3046, 0.1859, 0.3053, 0.1924, 0.1659, 0.2452, 0.1658, 0.2411, 0.1678, 0.2419, 0.1681, 0.2454, 0.3013, 0.1839, 0.3036, 0.1821, 0.3046, 0.1859, 0.3018, 0.1873, 0.2572, 0.1482, 0.2495, 0.1434, 0.2541, 0.1411, 0.256, 0.1436, 0.2244, 0.1942, 0.2239, 0.1993, 0.2185, 0.1935, 0.2215, 0.1933, 0.1739, 0.2252, 0.1771, 0.2287, 0.176, 0.2311, 0.1731, 0.2298, 0.2781, 0.1662, 0.2805, 0.1676, 0.2805, 0.1733, 0.2768, 0.17, 0.2649, 0.1433, 0.2572, 0.1482, 0.256, 0.1436, 0.2653, 0.1392, 0.2173, 0.2482, 0.2202, 0.2468, 0.2202, 0.2566, 0.2179, 0.2593, 0.165, 0.238, 0.1665, 0.2381, 0.1658, 0.2411, 0.164, 0.2413, 0.264, 0.2594, 0.2637, 0.2626, 0.2626, 0.262, 0.2622, 0.2588, 0.178, 0.2559, 0.1777, 0.2573, 0.1747, 0.2571, 0.1746, 0.2539, 0.2409, 0.2603, 0.2431, 0.2611, 0.2445, 0.2636, 0.241, 0.2643, 0.303, 0.1263, 0.3004, 0.1222, 0.3022, 0.1211, 0.3034, 0.1251, 0.3056, 0.2611, 0.3044, 0.261, 0.3037, 0.2562, 0.305, 0.2567, 0.2995, 0.1252, 0.3004, 0.1222, 0.303, 0.1263, 0.3006, 0.1267, 0.2985, 0.2136, 0.3014, 0.2103, 0.3021, 0.2133, 0.3007, 0.2136, 0.259, 0.1349, 0.2596, 0.1365, 0.255, 0.1398, 0.2558, 0.1364, 0.2945, 0.1756, 0.2987, 0.1784, 0.2973, 0.1805, 0.2946, 0.1783, 0.1665, 0.2381, 0.1681, 0.2357, 0.1697, 0.2371, 0.1686, 0.2393, 0.2973, 0.1805, 0.2987, 0.1784, 0.3012, 0.1798, 0.2997, 0.1819, 0.1658, 0.2411, 0.1665, 0.2381, 0.1686, 0.2393, 0.1678, 0.2419, 0.2997, 0.1819, 0.3012, 0.1798, 0.3036, 0.1821, 0.3013, 0.1839, 0.2653, 0.1392, 0.2596, 0.1365, 0.2622, 0.1351, 0.2625, 0.1349, 0.2292, 0.2438, 0.2282, 0.2431, 0.2308, 0.2391, 0.2306, 0.244, 0.2653, 0.1392, 0.256, 0.1436, 0.255, 0.1398, 0.2596, 0.1365, 0.2945, 0.1756, 0.2959, 0.1735, 0.3053, 0.1772, 0.2987, 0.1784, 0.256, 0.1436, 0.2541, 0.1411, 0.255, 0.1398, 0.2967, 0.1593, 0.2954, 0.1582, 0.2967, 0.1553, 0.2638, 0.1321, 0.2617, 0.1339, 0.2608, 0.1324, 0.2629, 0.1307, 0.2985, 0.1829, 0.2997, 0.1819, 0.3013, 0.1839, 0.3, 0.1851, 0.2617, 0.1339, 0.259, 0.1349, 0.2586, 0.1335, 0.2608, 0.1324, 0.2965, 0.1816, 0.2973, 0.1805, 0.2997, 0.1819, 0.2985, 0.1829, 0.259, 0.1349, 0.2558, 0.1364, 0.2554, 0.135, 0.2586, 0.1335, 0.2938, 0.1794, 0.2946, 0.1783, 0.2973, 0.1805, 0.2965, 0.1816, 0.2726, 0.2142, 0.2725, 0.2123, 0.274, 0.2122, 0.2739, 0.2142, 0.3004, 0.2151, 0.3007, 0.2136, 0.3021, 0.2133, 0.3021, 0.2148, 0.3006, 0.1267, 0.303, 0.1263, 0.3032, 0.1272, 0.301, 0.1275, 0.2984, 0.2151, 0.2985, 0.2136, 0.3007, 0.2136, 0.3004, 0.2151, 0.272, 0.1732, 0.272, 0.1717, 0.2735, 0.1717, 0.2735, 0.1733, 0.3056, 0.2557, 0.305, 0.2567, 0.3037, 0.2562, 0.3042, 0.255, 0.1747, 0.2571, 0.1777, 0.2573, 0.1765, 0.2581, 0.1737, 0.258, 0.3051, 0.09258, 0.3064, 0.09321, 0.3047, 0.09452, 0.3034, 0.09404, 0.2653, 0.1291, 0.2638, 0.1321, 0.2629, 0.1307, 0.2647, 0.1276, 0.3, 0.1851, 0.3013, 0.1839, 0.3018, 0.1873, 0.3006, 0.1887, 0.2679, 0.1258, 0.2653, 0.1291, 0.2647, 0.1276, 0.2673, 0.1246, 0.3006, 0.1887, 0.3018, 0.1873, 0.3024, 0.1927, 0.3013, 0.1939, 0.2501, 0.2597, 0.2517, 0.2634, 0.2506, 0.263, 0.2487, 0.2595, 0.2019, 0.2555, 0.2005, 0.2563, 0.2004, 0.2524, 0.2019, 0.2516, 0.2517, 0.255, 0.2501, 0.2597, 0.2487, 0.2595, 0.2505, 0.2548, 0.3051, 0.07699, 0.3064, 0.07808, 0.3034, 0.08091, 0.3023, 0.07991, 0.3052, 0.1613, 0.3045, 0.167, 0.3035, 0.1676, 0.3036, 0.1619, 0.3023, 0.07991, 0.3034, 0.08091, 0.3033, 0.08688, 0.3019, 0.08609, 0.1777, 0.2573, 0.178, 0.2623, 0.1771, 0.2634, 0.1765, 0.2581, 0.3019, 0.08609, 0.3033, 0.08688, 0.3064, 0.09321, 0.3051, 0.09258, 0.301, 0.1275, 0.3032, 0.1272, 0.3031, 0.1302, 0.3011, 0.1296, 0.1277, 0.2536, 0.1284, 0.2509, 0.1301, 0.252, 0.1295, 0.2539, 0.3011, 0.1296, 0.3031, 0.1302, 0.3022, 0.1331, 0.3003, 0.1325, 0.128, 0.2562, 0.1277, 0.2536, 0.1295, 0.2539, 0.1295, 0.2568, 0.3003, 0.1325, 0.3022, 0.1331, 0.3013, 0.1355, 0.2994, 0.135, 0.1282, 0.2588, 0.128, 0.2562, 0.1295, 0.2568, 0.1298, 0.2593, 0.2994, 0.135, 0.3013, 0.1355, 0.3014, 0.1373, 0.2993, 0.1375, 0.1276, 0.2604, 0.1282, 0.2588, 0.1298, 0.2593, 0.1293, 0.2615, 0.2971, 0.1375, 0.2968, 0.1337, 0.2994, 0.135, 0.2993, 0.1375, 0.1298, 0.2593, 0.1317, 0.2596, 0.1317, 0.2619, 0.1293, 0.2615, 0.2975, 0.1311, 0.3003, 0.1325, 0.2994, 0.135, 0.2968, 0.1337, 0.2989, 0.1872, 0.2973, 0.1852, 0.2985, 0.1829, 0.3, 0.1851, 0.2975, 0.1311, 0.2986, 0.1291, 0.3011, 0.1296, 0.3003, 0.1325, 0.1295, 0.2539, 0.1315, 0.2547, 0.1317, 0.2571, 0.1295, 0.2568, 0.301, 0.1275, 0.3011, 0.1296, 0.2986, 0.1291, 0.2997, 0.1262, 0.1315, 0.2547, 0.1295, 0.2539, 0.1301, 0.252, 0.1317, 0.2512, 0.1133, 0.2586, 0.1158, 0.2586, 0.1158, 0.2624, 0.1143, 0.2599, 0.1277, 0.2536, 0.1264, 0.2509, 0.1287, 0.2493, 0.1284, 0.2509, 0.3066, 0.1334, 0.3022, 0.1331, 0.3031, 0.1302, 0.3044, 0.1268, 0.3036, 0.2065, 0.3032, 0.2037, 0.307, 0.2034, 0.3033, 0.2096, 0.3066, 0.1396, 0.3013, 0.1355, 0.3022, 0.1331, 0.3066, 0.1334, 0.3032, 0.2037, 0.3024, 0.2013, 0.307, 0.1971, 0.307, 0.2034, 0.3028, 0.143, 0.3014, 0.1373, 0.3013, 0.1355, 0.3066, 0.1396, 0.3024, 0.2013, 0.3021, 0.1994, 0.3042, 0.1939, 0.307, 0.1971, 0.2989, 0.1424, 0.2993, 0.1375, 0.3014, 0.1373, 0.3028, 0.143, 0.2559, 0.2594, 0.2541, 0.2603, 0.2526, 0.257, 0.2559, 0.2548, 0.2971, 0.1375, 0.2993, 0.1375, 0.2989, 0.1424, 0.2526, 0.257, 0.2541, 0.2603, 0.2517, 0.2608, 0.2255, 0.2374, 0.2281, 0.2458, 0.2224, 0.2429, 0.2207, 0.2353, 0.2959, 0.07932, 0.3007, 0.07699, 0.2961, 0.08675, 0.2923, 0.0883, 0.226, 0.228, 0.2255, 0.2374, 0.2207, 0.2353, 0.2234, 0.2262, 0.2923, 0.0883, 0.2961, 0.08675, 0.2965, 0.09636, 0.2939, 0.0981, 0.2281, 0.2206, 0.226, 0.228, 0.2234, 0.2262, 0.2259, 0.22, 0.2939, 0.0981, 0.2965, 0.09636, 0.3019, 0.1014, 0.2994, 0.1023, 0.189, 0.2575, 0.1888, 0.2511, 0.1908, 0.2497, 0.1925, 0.2554, 0.272, 0.1734, 0.2694, 0.1731, 0.2679, 0.1662, 0.272, 0.1666, 0.1896, 0.2631, 0.189, 0.2575, 0.1925, 0.2554, 0.1945, 0.2609, 0.2681, 0.2633, 0.2647, 0.2609, 0.2653, 0.2532, 0.2699, 0.256, 0.1211, 0.2532, 0.1202, 0.2581, 0.1149, 0.2586, 0.1162, 0.2533, 0.2699, 0.256, 0.2653, 0.2532, 0.2665, 0.248, 0.2706, 0.2497, 0.3042, 0.2476, 0.2877, 0.2463, 0.2875, 0.2367, 0.3031, 0.2413, 0.2804, 0.2449, 0.2804, 0.2545, 0.2699, 0.256, 0.2706, 0.2497, 0.3042, 0.2476, 0.304, 0.255, 0.2906, 0.255, 0.2877, 0.2463, 0.2945, 0.1152, 0.2962, 0.1023, 0.3016, 0.1042, 0.3016, 0.1205, 0.1925, 0.2554, 0.1908, 0.2497, 0.1945, 0.2462, 0.2945, 0.1152, 0.2923, 0.1076, 0.2962, 0.1023, 0.1133, 0.2493, 0.1211, 0.2497, 0.1211, 0.2532, 0.1162, 0.2533, 0.2665, 0.248, 0.2682, 0.2453, 0.2752, 0.2479, 0.2706, 0.2497, 0.2572, 0.1293, 0.2621, 0.1288, 0.2517, 0.1376, 0.2492, 0.1339, 0.1875, 0.1852, 0.1998, 0.1962, 0.1949, 0.1959, 0.186, 0.1919, 0.2326, 0.2573, 0.2369, 0.2548, 0.2369, 0.2613, 0.2321, 0.263, 0.1478, 0.2534, 0.1532, 0.2493, 0.1532, 0.2585, 0.149, 0.2598])
me_model_2.materials.append(mat_monkey)
me_model_2.use_remesh_fix_poles = True
me_model_2.use_remesh_preserve_attributes = False
me_model_2.use_mirror_vertex_groups = False
me_model_2.update()

# ---- objects
ob_model_1 = bpy.data.objects.new('model.1***(((', me_model_1)
ob_light = bpy.data.objects.new('Light', light_light)
ob_camera = bpy.data.objects.new('Camera', cam_camera)
ob_model_2 = bpy.data.objects.new('*(..(model-2*)^&^&$', me_model_2)

# ---- transforms, parenting, visibility, modifiers, constraints
ob_model_1.location = (-3.181, 0.0, 0.0)
ob_model_1.lock_rotations_4d = False
ob_model_1.empty_display_type = 'ARROWS'
ob_model_1.lineart.crease_threshold = 0.0
ob_light.location = (4.076, 1.005, 5.904)
ob_light.rotation_euler = (0.6503, 0.05522, 1.866)
ob_light.lock_rotations_4d = False
ob_light.empty_display_type = 'ARROWS'
ob_light.color = (0.0, 0.0, 0.0, 0.0)
ob_light.lineart.crease_threshold = 0.0
ob_camera.location = (7.359, -6.926, 4.958)
ob_camera.rotation_euler = (1.109, 0.0, 0.8149)
ob_camera.lock_rotations_4d = False
ob_camera.empty_display_type = 'ARROWS'
ob_camera.color = (0.0, 0.0, 0.0, 0.0)
ob_camera.display_type = 'WIRE'
ob_camera.lineart.crease_threshold = 0.0
ob_model_2.location = (2.333, 0.0, 0.0)
ob_model_2.lineart.crease_threshold = 0.0

# ---- collection membership
col_collection.objects.link(ob_model_1)
col_collection.objects.link(ob_light)
col_collection.objects.link(ob_camera)
col_collection.objects.link(ob_model_2)

# ---- scene / render settings (as saved in the file)
scene.camera = ob_camera
scene.frame_start = 1; scene.frame_end = 250; scene.frame_set(1)
scene.render.engine = 'CYCLES'
scene.cycles.use_denoising = False
scene.cycles.samples = 128
scene.cycles.sampling_pattern = 'TABULATED_SOBOL'
scene.cycles.use_adaptive_sampling = False
scene.cycles.use_light_tree = False
scene.view_settings.view_transform = 'Filmic'
bpy.context.view_layer.update()
